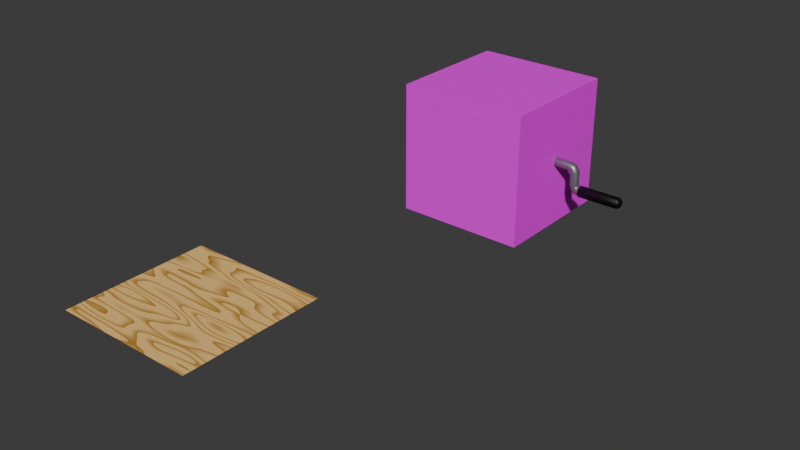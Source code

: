 # Source: Jack_In_The_Box.blend  (saved by Blender 4.0.36; exported with 4.5.12 LTS)
import bpy
from mathutils import Matrix  # noqa: F401  (used for matrix-valued properties, if any)

bpy.ops.wm.read_factory_settings(use_empty=True)
scene = bpy.context.scene
scene.name = 'Scene'

# ---- collections
col_collection = bpy.data.collections.new('Collection'); scene.collection.children.link(col_collection)

# ---- images (referenced by path relative to the original .blend; pixels are not part of the script)
import os
ASSET_DIR = os.environ.get("B2B_ASSET_DIR", "")  # directory of the original .blend (textures are referenced by path, not embedded)
HERE = os.path.dirname(os.path.abspath(__file__))  # packed textures are extracted next to this script under _unpacked/

def load_image(name, relpath, width, height, colorspace="sRGB"):
    """Load a texture the original file referenced (path relative to the .blend, or extracted next to this script)."""
    p = next((c for c in (os.path.join(HERE, relpath), os.path.join(ASSET_DIR, relpath)) if relpath and os.path.exists(c)), "")
    if p:
        img = bpy.data.images.load(p, check_existing=True)
        img.name = name
    else:  # same state as the original file: an image datablock whose file is absent (Cycles renders it pink)
        img = bpy.data.images.new(name, width, height)
        img.source = "FILE"
        img.filepath = "//" + (relpath or name)
    img.colorspace_settings.name = colorspace
    return img
img_jack_in_the_box_sides_png = load_image('Jack In THe Box Sides.png', 'Jack In THe Box Sides.png', 1024, 1024, 'sRGB')
img_jack_in_the_box_top_png = load_image('Jack In THe Box Top.png', 'Jack In THe Box Top.png', 1024, 1024, 'sRGB')
img_wood = load_image('Wood', '', 1000, 1000, 'sRGB')

# ---- materials (node trees are filled in below, after node groups)
mat_flesh = bpy.data.materials.new('FLesh')
mat_handle = bpy.data.materials.new('Handle')
mat_handle_steel = bpy.data.materials.new('Handle Steel')
mat_box = bpy.data.materials.new('Box')
mat_box.alpha_threshold = 0.0
mat_box.roughness = 0.5
mat_box.line_color = (0.0, 0.0, 0.0, 1.0)
mat_box_other = bpy.data.materials.new('Box Other')
mat_box_other.alpha_threshold = 0.0
mat_box_other.roughness = 0.5
mat_box_other.line_color = (0.0, 0.0, 0.0, 1.0)
mat_wood = bpy.data.materials.new('Wood')

# ---- material node trees
mat_flesh.use_nodes = True; mat_flesh.node_tree.nodes.clear()
_N = mat_flesh.node_tree.nodes; _L = mat_flesh.node_tree.links
n0 = _N.new('ShaderNodeOutputMaterial'); n0.name = 'Material Output'; n0.location = (355, 151)
n1 = _N.new('ShaderNodeBsdfPrincipled'); n1.name = 'Principled BSDF'; n1.location = (65, 151)
n1.inputs[3].default_value = 1.45
n2 = _N.new('ShaderNodeValToRGB'); n2.name = 'Color Ramp'; n2.location = (-340, 336)
while len(n2.color_ramp.elements) > 1: n2.color_ramp.elements.remove(n2.color_ramp.elements[-1])
n2.color_ramp.elements[0].position = 0.3656; n2.color_ramp.elements[0].color = (0.02905, 0.0, 0.001639, 1.0)
_e = n2.color_ramp.elements.new(0.565); _e.color = (0.09426, 0.006056, 0.008033, 1.0)
n3 = _N.new('ShaderNodeTexNoise'); n3.name = 'Noise Texture'; n3.location = (-541, 303)
n3.inputs[2].default_value = 1.93
n4 = _N.new('ShaderNodeTexNoise'); n4.name = 'Noise Texture.001'; n4.location = (-519, 39)
n4.inputs[2].default_value = 1.93
n5 = _N.new('ShaderNodeValToRGB'); n5.name = 'Color Ramp.001'; n5.location = (-297, 37)
while len(n5.color_ramp.elements) > 1: n5.color_ramp.elements.remove(n5.color_ramp.elements[-1])
n5.color_ramp.elements[0].position = 0.3686; n5.color_ramp.elements[0].color = (0.2989, 0.2989, 0.2989, 1.0)
_e = n5.color_ramp.elements.new(0.6616); _e.color = (1.0, 1.0, 1.0, 1.0)
_L.new(n1.outputs[0], n0.inputs[0])
_L.new(n3.outputs[0], n2.inputs[0])
_L.new(n2.outputs[0], n1.inputs[0])
_L.new(n4.outputs[0], n5.inputs[0])
_L.new(n5.outputs[0], n1.inputs[2])
n0.is_active_output = True
mat_handle.use_nodes = True; mat_handle.node_tree.nodes.clear()
_N = mat_handle.node_tree.nodes; _L = mat_handle.node_tree.links
n0 = _N.new('ShaderNodeBsdfPrincipled'); n0.name = 'Principled BSDF'; n0.location = (10, 300)
n0.inputs[0].default_value = (0.0, 0.0, 0.0, 1.0)
n0.inputs[3].default_value = 1.45
n1 = _N.new('ShaderNodeOutputMaterial'); n1.name = 'Material Output'; n1.location = (300, 300)
_L.new(n0.outputs[0], n1.inputs[0])
n1.is_active_output = True
mat_handle_steel.use_nodes = True; mat_handle_steel.node_tree.nodes.clear()
_N = mat_handle_steel.node_tree.nodes; _L = mat_handle_steel.node_tree.links
n0 = _N.new('ShaderNodeBsdfPrincipled'); n0.name = 'Principled BSDF'; n0.location = (10, 300)
n0.inputs[0].default_value = (0.2798, 0.2798, 0.2798, 1.0)
n0.inputs[1].default_value = 0.6582
n0.inputs[2].default_value = 0.4304
n0.inputs[3].default_value = 1.45
n1 = _N.new('ShaderNodeOutputMaterial'); n1.name = 'Material Output'; n1.location = (300, 300)
_L.new(n0.outputs[0], n1.inputs[0])
n1.is_active_output = True
mat_box.use_nodes = True; mat_box.node_tree.nodes.clear()
_N = mat_box.node_tree.nodes; _L = mat_box.node_tree.links
n0 = _N.new('ShaderNodeOutputMaterial'); n0.name = 'Material Output'; n0.location = (300, 300)
n1 = _N.new('ShaderNodeBsdfPrincipled'); n1.name = 'Principled BSDF'; n1.location = (10, 300)
n1.inputs[3].default_value = 1.45
n2 = _N.new('ShaderNodeTexImage'); n2.name = 'Image Texture'; n2.location = (-359, 287)
n2.image = img_jack_in_the_box_sides_png
_L.new(n1.outputs[0], n0.inputs[0])
_L.new(n2.outputs[0], n1.inputs[0])
n0.is_active_output = True
mat_box_other.use_nodes = True; mat_box_other.node_tree.nodes.clear()
_N = mat_box_other.node_tree.nodes; _L = mat_box_other.node_tree.links
n0 = _N.new('ShaderNodeOutputMaterial'); n0.name = 'Material Output'; n0.location = (300, 300)
n1 = _N.new('ShaderNodeBsdfPrincipled'); n1.name = 'Principled BSDF'; n1.location = (10, 300)
n1.inputs[3].default_value = 1.45
n2 = _N.new('ShaderNodeTexImage'); n2.name = 'Image Texture'; n2.location = (-401, 162)
n2.image = img_jack_in_the_box_top_png
_L.new(n1.outputs[0], n0.inputs[0])
_L.new(n2.outputs[0], n1.inputs[0])
n0.is_active_output = True
mat_wood.use_nodes = True; mat_wood.node_tree.nodes.clear()
_N = mat_wood.node_tree.nodes; _L = mat_wood.node_tree.links
n0 = _N.new('ShaderNodeTexWave'); n0.name = 'Wave Texture'; n0.location = (-360, 232)
n0.wave_profile = 'SAW'
n1 = _N.new('ShaderNodeMapping'); n1.name = 'Mapping'; n1.location = (-813, 151)
n1.inputs[1].default_value = (0.22, 0.0, 0.0)
n1.inputs[3].default_value = (0.18, 0.93, 1.0)
n2 = _N.new('ShaderNodeTexCoord'); n2.name = 'Texture Coordinate'; n2.location = (-993, 151)
n3 = _N.new('ShaderNodeBsdfPrincipled'); n3.name = 'Principled BSDF'; n3.location = (196, 314)
n3.inputs[3].default_value = 1.45
n4 = _N.new('ShaderNodeOutputMaterial'); n4.name = 'Material Output'; n4.location = (486, 314)
n5 = _N.new('ShaderNodeTexNoise'); n5.name = 'Noise Texture'; n5.location = (-633, 191)
n5.inputs[2].default_value = 3.8
n6 = _N.new('ShaderNodeValToRGB'); n6.name = 'Color Ramp'; n6.location = (-124, 289)
while len(n6.color_ramp.elements) > 1: n6.color_ramp.elements.remove(n6.color_ramp.elements[-1])
n6.color_ramp.elements[0].position = 0.0; n6.color_ramp.elements[0].color = (0.467, 0.2275, 0.02446, 1.0)
_e = n6.color_ramp.elements.new(0.4773); _e.color = (1.0, 0.6202, 0.2116, 1.0)
n7 = _N.new('ShaderNodeTexImage'); n7.name = 'Image Texture'; n7.location = (652, 143)
n7.image = img_wood
_L.new(n3.outputs[0], n4.inputs[0])
_L.new(n6.outputs[0], n3.inputs[0])
_L.new(n5.outputs[0], n0.inputs[0])
_L.new(n1.outputs[0], n5.inputs[0])
_L.new(n2.outputs[0], n1.inputs[0])
_L.new(n0.outputs[0], n6.inputs[0])
n4.is_active_output = True

# ---- world
world_world = bpy.data.worlds.new('World'); scene.world = world_world
world_world.use_nodes = True; world_world.node_tree.nodes.clear()
_N = world_world.node_tree.nodes; _L = world_world.node_tree.links
n0 = _N.new('ShaderNodeOutputWorld'); n0.name = 'World Output'; n0.location = (300, 300)
n1 = _N.new('ShaderNodeBackground'); n1.name = 'Background'; n1.location = (10, 300)
n1.inputs[0].default_value = (0.05088, 0.05088, 0.05088, 1.0)
_L.new(n1.outputs[0], n0.inputs[0])
n0.is_active_output = True
world_world.color = (0.05088, 0.05088, 0.05088)
world_world.use_sun_shadow = False
world_world.sun_shadow_jitter_overblur = 0.0

# ---- meshes
me_cube_002 = bpy.data.meshes.new('Cube.002')
me_cube_002.from_pydata([(-0.9364, 0.9364, 0.7786), (0.9364, 0.9364, 0.7786), (0.9364, -0.9364, 0.7786), (-0.9364, -0.9364, 0.7786), (-0.6453, 0.7222, -0.7091), (0.8242, 0.8481, -0.5804), (0.494, -0.7549, -0.7011), (-0.7082, -0.5712, -0.6222), (-0.7023, 0.9364, 0.7786), (-0.4682, 0.9364, 0.7786), (-0.2341, 0.9364, 0.7786), (0.0, 0.9364, 0.7786), (0.2341, 0.9364, 0.7786), (0.4682, 0.9364, 0.7786), (0.7023, 0.9364, 0.7786), (0.9364, 0.7023, 0.7786), (0.9364, 0.4682, 0.7786), (0.9364, 0.2341, 0.7786), (0.9364, 0.0, 0.7786), (0.9364, -0.2341, 0.7786), (0.9364, -0.4682, 0.7786), (0.9364, -0.7023, 0.7786), (-0.9364, -0.7023, 0.7786), (-0.9364, -0.4682, 0.7786), (-0.9364, -0.2341, 0.7786), (-0.9364, 0.0, 0.7786), (-0.9364, 0.2341, 0.7786), (-0.9364, 0.4682, 0.7786), (-0.9364, 0.7023, 0.7786), (0.7023, -0.9364, 0.7786), (0.4682, -0.9364, 0.7786), (0.2341, -0.9364, 0.7786), (0.0, -0.9364, 0.7786), (-0.2341, -0.9364, 0.7786), (-0.4682, -0.9364, 0.7786), (-0.7023, -0.9364, 0.7786), (-0.5947, 0.7963, -0.787), (-0.4673, 0.931, -0.9291), (-0.2439, 0.9292, -0.9234), (-0.03236, 0.8883, -0.8444), (0.1753, 0.7992, -0.7271), (0.2959, 0.6098, -0.5844), (0.5735, 0.6553, -0.3492), (0.735, 0.6434, -0.3276), (0.634, 0.3487, -0.5453), (0.8683, 0.1768, -0.8504), (0.9198, 0.009111, -0.9168), (0.8708, -0.2147, -0.8677), (0.7682, -0.4347, -0.8162), (0.5408, -0.5494, -0.7472), (-0.7932, -0.5432, -0.7373), (-0.893, -0.4314, -0.8827), (-0.8744, -0.2294, -0.874), (-0.7617, 0.003099, -0.7813), (-0.6962, 0.2102, -0.7169), (-0.6299, 0.4561, -0.7036), (-0.6604, 0.6403, -0.7185), (0.4354, -0.7921, -0.8126), (0.3811, -0.8678, -0.8897), (0.2343, -0.9267, -0.9265), (1.641e-05, -0.9305, -0.9297), (-0.2257, -0.9142, -0.9277), (-0.4175, -0.8468, -0.9153), (-0.5446, -0.586, -0.6288), (0.9364, -0.9364, 0.5644), (0.9364, -0.9364, 0.3501), (0.879, -0.9278, 0.1826), (0.6391, -0.727, 0.04701), (0.5766, -0.6618, -0.2872), (0.5337, -0.7419, -0.4461), (0.4913, -0.7649, -0.5716), (-0.7214, -0.6107, -0.5795), (-0.688, -0.6207, -0.4692), (-0.7376, -0.7389, -0.2659), (-0.8287, -0.8306, -0.06095), (-0.9032, -0.9037, 0.1402), (-0.9314, -0.9313, 0.3502), (-0.9364, -0.9364, 0.5644), (0.9364, 0.9364, 0.5644), (0.9364, 0.9364, 0.3501), (0.9035, 0.9191, 0.1589), (0.824, 0.8742, -0.06037), (0.8827, 0.8836, -0.3039), (0.9081, 0.9286, -0.4457), (0.895, 0.9092, -0.5131), (-0.6448, 0.706, -0.6065), (-0.6517, 0.6868, -0.4486), (-0.6703, 0.6677, -0.2606), (-0.6912, 0.6563, -0.06327), (-0.7499, 0.7277, 0.1708), (-0.8265, 0.8251, 0.3522), (-0.9364, 0.9364, 0.5644), (-0.7023, -0.9364, 0.5644), (-0.4684, -0.934, 0.5648), (-0.2362, -0.9136, 0.5754), (0.002082, -0.9176, 0.5738), (0.2348, -0.9303, 0.5661), (0.4682, -0.9357, 0.5644), (0.7023, -0.9364, 0.5644), (-0.7025, -0.9196, 0.3515), (-0.4732, -0.9004, 0.3542), (-0.247, -0.8353, 0.3645), (0.01045, -0.8198, 0.369), (0.2435, -0.8563, 0.3619), (0.4735, -0.8965, 0.3564), (0.7027, -0.9335, 0.3508), (-0.7002, -0.8897, 0.1427), (-0.47, -0.8707, 0.1433), (-0.2437, -0.8529, 0.1311), (0.0004688, -0.8386, 0.1303), (0.2447, -0.8557, 0.1382), (0.4641, -0.8662, 0.1533), (0.6746, -0.8852, 0.1847), (-0.6923, -0.875, -0.06771), (-0.4681, -0.8744, -0.07251), (-0.2402, -0.8258, -0.06952), (0.001331, -0.8029, -0.07307), (0.2357, -0.8546, -0.07944), (0.4192, -0.7798, -0.04918), (0.5577, -0.7083, 0.0007388), (-0.6653, -0.7986, -0.2734), (-0.4696, -0.8923, -0.2909), (-0.239, -0.8576, -0.2937), (0.005168, -0.8151, -0.3005), (0.232, -0.8672, -0.3002), (0.4244, -0.7868, -0.316), (0.5254, -0.7069, -0.3075), (-0.6198, -0.6491, -0.4479), (-0.4175, -0.7676, -0.4724), (-0.2304, -0.8385, -0.5097), (0.003153, -0.8705, -0.5157), (0.2351, -0.9109, -0.5098), (0.417, -0.8589, -0.5126), (0.4828, -0.7888, -0.4792), (-0.5786, -0.5739, -0.5689), (-0.3625, -0.6888, -0.6996), (-0.2084, -0.8478, -0.731), (0.001013, -0.9033, -0.7237), (0.2345, -0.9154, -0.7222), (0.3954, -0.8507, -0.6953), (0.4441, -0.8044, -0.6334), (-0.6209, 0.6816, -0.8462), (-0.5633, 0.47, -0.8221), (-0.5682, 0.2191, -0.7875), (-0.6245, 0.005271, -0.8136), (-0.6755, -0.2264, -0.8337), (-0.7025, -0.4021, -0.7789), (-0.6259, -0.5398, -0.5763), (-0.4548, 0.6972, -0.9011), (-0.4286, 0.4695, -0.8794), (-0.4111, 0.238, -0.8479), (-0.4535, 0.02318, -0.8031), (-0.4861, -0.2365, -0.7953), (-0.4572, -0.4577, -0.7887), (-0.3862, -0.634, -0.7903), (-0.2423, 0.6926, -0.9279), (-0.2322, 0.4679, -0.9289), (-0.2395, 0.257, -0.8966), (-0.2515, 0.03848, -0.7812), (-0.234, -0.2607, -0.751), (-0.2232, -0.4948, -0.8236), (-0.2269, -0.7006, -0.8905), (-0.02549, 0.6526, -0.8619), (-0.00354, 0.4632, -0.9241), (-0.003162, 0.2656, -0.8784), (0.0003864, 0.02746, -0.7632), (0.01903, -0.2753, -0.7828), (0.01296, -0.487, -0.8921), (0.0002783, -0.7025, -0.93), (0.1736, 0.5744, -0.7538), (0.2009, 0.4155, -0.8808), (0.2425, 0.2566, -0.893), (0.259, 0.0115, -0.8258), (0.2538, -0.2615, -0.856), (0.2363, -0.4749, -0.9259), (0.2341, -0.7023, -0.9338), (0.3616, 0.4799, -0.6963), (0.4002, 0.3786, -0.8319), (0.4579, 0.22, -0.9114), (0.4859, 0.004004, -0.9032), (0.4795, -0.2413, -0.9136), (0.4635, -0.4666, -0.9335), (0.4173, -0.6744, -0.9147), (0.4662, 0.4788, -0.532), (0.5012, 0.3658, -0.6744), (0.6404, 0.1753, -0.8675), (0.6954, 0.003749, -0.9283), (0.6706, -0.2276, -0.8979), (0.6195, -0.4458, -0.865), (0.4815, -0.6114, -0.8281), (0.9364, -0.7023, 0.5644), (0.9364, -0.4682, 0.5644), (0.9364, -0.2341, 0.5644), (0.9364, 0.0, 0.5644), (0.9331, 0.233, 0.5668), (0.9306, 0.4688, 0.5696), (0.936, 0.7024, 0.5647), (0.9219, -0.71, 0.3642), (0.9019, -0.4711, 0.3823), (0.9234, -0.2291, 0.3631), (0.9364, -6.636e-06, 0.3501), (0.91, 0.2222, 0.3548), (0.86, 0.466, 0.3782), (0.9122, 0.7129, 0.3603), (0.7886, -0.7296, 0.2181), (0.7278, -0.4719, 0.2239), (0.8321, -0.2104, 0.1827), (0.9134, 0.0003392, 0.1502), (0.8758, 0.2094, 0.1557), (0.7949, 0.4534, 0.1585), (0.841, 0.7133, 0.1694), (0.6329, -0.5971, -0.05445), (0.6741, -0.4607, -0.07601), (0.7502, -0.2286, -0.06564), (0.8115, 0.01085, -0.06263), (0.8364, 0.2137, -0.08103), (0.7961, 0.4617, -0.0808), (0.7856, 0.6857, -0.08011), (0.7295, -0.5528, -0.3001), (0.8008, -0.457, -0.3159), (0.7961, -0.2387, -0.313), (0.8343, 0.02204, -0.3128), (0.8977, 0.2234, -0.2972), (0.8441, 0.4666, -0.2688), (0.8415, 0.6893, -0.2776), (0.6986, -0.553, -0.4462), (0.8446, -0.4625, -0.4879), (0.8474, -0.2415, -0.5111), (0.8827, 0.01038, -0.513), (0.8844, 0.2102, -0.4811), (0.7853, 0.4472, -0.3671), (0.8323, 0.7189, -0.3557), (0.555, -0.5796, -0.5818), (0.7284, -0.4334, -0.6748), (0.8367, -0.214, -0.7029), (0.9083, 0.00563, -0.7212), (0.8537, 0.1818, -0.6669), (0.6925, 0.4052, -0.4337), (0.7959, 0.7121, -0.3561), (-0.9364, 0.7023, 0.5644), (-0.9364, 0.4682, 0.5644), (-0.9364, 0.2341, 0.5644), (-0.9362, 2.471e-06, 0.5644), (-0.9359, -0.2341, 0.5644), (-0.9364, -0.4682, 0.5644), (-0.9364, -0.7023, 0.5644), (-0.9364, 0.7023, 0.3501), (-0.9364, 0.4682, 0.3501), (-0.9344, 0.2341, 0.3504), (-0.9208, 0.0006447, 0.3511), (-0.9048, -0.2347, 0.3524), (-0.9355, -0.4682, 0.3502), (-0.935, -0.7022, 0.3502), (-0.8547, 0.6353, 0.1609), (-0.8867, 0.4614, 0.1543), (-0.8742, 0.2343, 0.1505), (-0.8825, -0.002439, 0.1497), (-0.8889, -0.2339, 0.1435), (-0.9279, -0.4681, 0.1369), (-0.9169, -0.7013, 0.1373), (-0.8101, 0.5811, -0.07161), (-0.8736, 0.4437, -0.08369), (-0.8994, 0.2408, -0.08787), (-0.832, 0.01437, -0.07084), (-0.8309, -0.2358, -0.05599), (-0.8486, -0.4659, -0.06413), (-0.856, -0.6916, -0.06532), (-0.8006, 0.5735, -0.2633), (-0.8932, 0.4656, -0.2897), (-0.9135, 0.2358, -0.2916), (-0.8421, 0.02191, -0.2846), (-0.769, -0.2264, -0.2864), (-0.7751, -0.4536, -0.2829), (-0.7612, -0.6538, -0.2792), (-0.7834, 0.5928, -0.4502), (-0.8329, 0.4604, -0.4436), (-0.8202, 0.2408, -0.4544), (-0.818, 0.005612, -0.4951), (-0.8159, -0.22, -0.5147), (-0.7663, -0.4393, -0.5118), (-0.7382, -0.5944, -0.4888), (-0.706, 0.6149, -0.5839), (-0.7176, 0.4528, -0.5637), (-0.7546, 0.2161, -0.6111), (-0.8107, 0.004604, -0.6629), (-0.8388, -0.2261, -0.725), (-0.8372, -0.4192, -0.6974), (-0.7665, -0.5424, -0.6109), (0.7023, 0.9364, 0.5644), (0.4682, 0.9364, 0.5644), (0.2342, 0.9361, 0.5646), (-3.702e-05, 0.9359, 0.5649), (-0.2341, 0.9345, 0.5663), (-0.4682, 0.9364, 0.5644), (-0.7023, 0.9364, 0.5644), (0.7023, 0.9364, 0.3501), (0.4764, 0.918, 0.3615), (0.2418, 0.8749, 0.3817), (0.009106, 0.872, 0.3793), (-0.2297, 0.857, 0.381), (-0.4465, 0.8676, 0.3693), (-0.6435, 0.8719, 0.3531), (0.7039, 0.9132, 0.1479), (0.4965, 0.8403, 0.1564), (0.2325, 0.7932, 0.1448), (0.02737, 0.8117, 0.1379), (-0.1743, 0.7658, 0.1509), (-0.3795, 0.696, 0.1871), (-0.6021, 0.729, 0.1917), (0.6829, 0.8507, -0.06014), (0.4753, 0.8278, -0.08392), (0.253, 0.8155, -0.07464), (0.05159, 0.7726, -0.04615), (-0.1796, 0.7732, -0.07432), (-0.355, 0.7375, -0.09123), (-0.5534, 0.6955, -0.07755), (0.6903, 0.8408, -0.2796), (0.4727, 0.8531, -0.2879), (0.2772, 0.8093, -0.297), (0.04254, 0.7139, -0.3055), (-0.2007, 0.8003, -0.2972), (-0.384, 0.8017, -0.2936), (-0.5589, 0.7523, -0.2767), (0.6913, 0.8451, -0.3331), (0.427, 0.827, -0.3898), (0.2299, 0.882, -0.509), (0.00656, 0.8829, -0.5308), (-0.2144, 0.9008, -0.5091), (-0.4086, 0.8721, -0.4976), (-0.5446, 0.7782, -0.4657), (0.6763, 0.797, -0.325), (0.3531, 0.7546, -0.4515), (0.1997, 0.8682, -0.6187), (-0.01361, 0.917, -0.6805), (-0.2371, 0.9352, -0.7154), (-0.4661, 0.9339, -0.7208), (-0.5683, 0.8091, -0.6525)], [], [(92, 93, 100, 99), (93, 94, 101, 100), (94, 95, 102, 101), (95, 96, 103, 102), (96, 97, 104, 103), (97, 98, 105, 104), (99, 100, 107, 106), (100, 101, 108, 107), (101, 102, 109, 108), (102, 103, 110, 109), (103, 104, 111, 110), (104, 105, 112, 111), (106, 107, 114, 113), (107, 108, 115, 114), (108, 109, 116, 115), (109, 110, 117, 116), (110, 111, 118, 117), (111, 112, 119, 118), (113, 114, 121, 120), (114, 115, 122, 121), (115, 116, 123, 122), (116, 117, 124, 123), (117, 118, 125, 124), (118, 119, 126, 125), (120, 121, 128, 127), (121, 122, 129, 128), (122, 123, 130, 129), (123, 124, 131, 130), (124, 125, 132, 131), (125, 126, 133, 132), (127, 128, 135, 134), (128, 129, 136, 135), (129, 130, 137, 136), (130, 131, 138, 137), (131, 132, 139, 138), (132, 133, 140, 139), (3, 35, 92, 77), (35, 34, 93, 92), (34, 33, 94, 93), (33, 32, 95, 94), (32, 31, 96, 95), (31, 30, 97, 96), (30, 29, 98, 97), (29, 2, 64, 98), (98, 64, 65, 105), (105, 65, 66, 112), (112, 66, 67, 119), (119, 67, 68, 126), (126, 68, 69, 133), (133, 69, 70, 140), (140, 70, 6, 57), (139, 140, 57, 58), (138, 139, 58, 59), (137, 138, 59, 60), (136, 137, 60, 61), (135, 136, 61, 62), (134, 135, 62, 63), (71, 134, 63, 7), (72, 127, 134, 71), (73, 120, 127, 72), (74, 113, 120, 73), (75, 106, 113, 74), (76, 99, 106, 75), (77, 92, 99, 76), (141, 142, 149, 148), (142, 143, 150, 149), (143, 144, 151, 150), (144, 145, 152, 151), (145, 146, 153, 152), (146, 147, 154, 153), (148, 149, 156, 155), (149, 150, 157, 156), (150, 151, 158, 157), (151, 152, 159, 158), (152, 153, 160, 159), (153, 154, 161, 160), (155, 156, 163, 162), (156, 157, 164, 163), (157, 158, 165, 164), (158, 159, 166, 165), (159, 160, 167, 166), (160, 161, 168, 167), (162, 163, 170, 169), (163, 164, 171, 170), (164, 165, 172, 171), (165, 166, 173, 172), (166, 167, 174, 173), (167, 168, 175, 174), (169, 170, 177, 176), (170, 171, 178, 177), (171, 172, 179, 178), (172, 173, 180, 179), (173, 174, 181, 180), (174, 175, 182, 181), (176, 177, 184, 183), (177, 178, 185, 184), (178, 179, 186, 185), (179, 180, 187, 186), (180, 181, 188, 187), (181, 182, 189, 188), (4, 56, 141, 36), (56, 55, 142, 141), (55, 54, 143, 142), (54, 53, 144, 143), (53, 52, 145, 144), (52, 51, 146, 145), (51, 50, 147, 146), (50, 7, 63, 147), (147, 63, 62, 154), (154, 62, 61, 161), (161, 61, 60, 168), (168, 60, 59, 175), (175, 59, 58, 182), (182, 58, 57, 189), (189, 57, 6, 49), (188, 189, 49, 48), (187, 188, 48, 47), (186, 187, 47, 46), (185, 186, 46, 45), (184, 185, 45, 44), (183, 184, 44, 43), (42, 183, 43, 5), (41, 176, 183, 42), (40, 169, 176, 41), (39, 162, 169, 40), (38, 155, 162, 39), (37, 148, 155, 38), (36, 141, 148, 37), (190, 191, 198, 197), (191, 192, 199, 198), (192, 193, 200, 199), (193, 194, 201, 200), (194, 195, 202, 201), (195, 196, 203, 202), (197, 198, 205, 204), (198, 199, 206, 205), (199, 200, 207, 206), (200, 201, 208, 207), (201, 202, 209, 208), (202, 203, 210, 209), (204, 205, 212, 211), (205, 206, 213, 212), (206, 207, 214, 213), (207, 208, 215, 214), (208, 209, 216, 215), (209, 210, 217, 216), (211, 212, 219, 218), (212, 213, 220, 219), (213, 214, 221, 220), (214, 215, 222, 221), (215, 216, 223, 222), (216, 217, 224, 223), (218, 219, 226, 225), (219, 220, 227, 226), (220, 221, 228, 227), (221, 222, 229, 228), (222, 223, 230, 229), (223, 224, 231, 230), (225, 226, 233, 232), (226, 227, 234, 233), (227, 228, 235, 234), (228, 229, 236, 235), (229, 230, 237, 236), (230, 231, 238, 237), (2, 21, 190, 64), (21, 20, 191, 190), (20, 19, 192, 191), (19, 18, 193, 192), (18, 17, 194, 193), (17, 16, 195, 194), (16, 15, 196, 195), (15, 1, 78, 196), (196, 78, 79, 203), (203, 79, 80, 210), (210, 80, 81, 217), (217, 81, 82, 224), (224, 82, 83, 231), (231, 83, 84, 238), (238, 84, 5, 43), (237, 238, 43, 44), (236, 237, 44, 45), (235, 236, 45, 46), (234, 235, 46, 47), (233, 234, 47, 48), (232, 233, 48, 49), (70, 232, 49, 6), (69, 225, 232, 70), (68, 218, 225, 69), (67, 211, 218, 68), (66, 204, 211, 67), (65, 197, 204, 66), (64, 190, 197, 65), (239, 240, 247, 246), (240, 241, 248, 247), (241, 242, 249, 248), (242, 243, 250, 249), (243, 244, 251, 250), (244, 245, 252, 251), (246, 247, 254, 253), (247, 248, 255, 254), (248, 249, 256, 255), (249, 250, 257, 256), (250, 251, 258, 257), (251, 252, 259, 258), (253, 254, 261, 260), (254, 255, 262, 261), (255, 256, 263, 262), (256, 257, 264, 263), (257, 258, 265, 264), (258, 259, 266, 265), (260, 261, 268, 267), (261, 262, 269, 268), (262, 263, 270, 269), (263, 264, 271, 270), (264, 265, 272, 271), (265, 266, 273, 272), (267, 268, 275, 274), (268, 269, 276, 275), (269, 270, 277, 276), (270, 271, 278, 277), (271, 272, 279, 278), (272, 273, 280, 279), (274, 275, 282, 281), (275, 276, 283, 282), (276, 277, 284, 283), (277, 278, 285, 284), (278, 279, 286, 285), (279, 280, 287, 286), (0, 28, 239, 91), (28, 27, 240, 239), (27, 26, 241, 240), (26, 25, 242, 241), (25, 24, 243, 242), (24, 23, 244, 243), (23, 22, 245, 244), (22, 3, 77, 245), (245, 77, 76, 252), (252, 76, 75, 259), (259, 75, 74, 266), (266, 74, 73, 273), (273, 73, 72, 280), (280, 72, 71, 287), (287, 71, 7, 50), (286, 287, 50, 51), (285, 286, 51, 52), (284, 285, 52, 53), (283, 284, 53, 54), (282, 283, 54, 55), (281, 282, 55, 56), (85, 281, 56, 4), (86, 274, 281, 85), (87, 267, 274, 86), (88, 260, 267, 87), (89, 253, 260, 88), (90, 246, 253, 89), (91, 239, 246, 90), (288, 289, 296, 295), (289, 290, 297, 296), (290, 291, 298, 297), (291, 292, 299, 298), (292, 293, 300, 299), (293, 294, 301, 300), (295, 296, 303, 302), (296, 297, 304, 303), (297, 298, 305, 304), (298, 299, 306, 305), (299, 300, 307, 306), (300, 301, 308, 307), (302, 303, 310, 309), (303, 304, 311, 310), (304, 305, 312, 311), (305, 306, 313, 312), (306, 307, 314, 313), (307, 308, 315, 314), (309, 310, 317, 316), (310, 311, 318, 317), (311, 312, 319, 318), (312, 313, 320, 319), (313, 314, 321, 320), (314, 315, 322, 321), (316, 317, 324, 323), (317, 318, 325, 324), (318, 319, 326, 325), (319, 320, 327, 326), (320, 321, 328, 327), (321, 322, 329, 328), (323, 324, 331, 330), (324, 325, 332, 331), (325, 326, 333, 332), (326, 327, 334, 333), (327, 328, 335, 334), (328, 329, 336, 335), (1, 14, 288, 78), (14, 13, 289, 288), (13, 12, 290, 289), (12, 11, 291, 290), (11, 10, 292, 291), (10, 9, 293, 292), (9, 8, 294, 293), (8, 0, 91, 294), (294, 91, 90, 301), (301, 90, 89, 308), (308, 89, 88, 315), (315, 88, 87, 322), (322, 87, 86, 329), (329, 86, 85, 336), (336, 85, 4, 36), (335, 336, 36, 37), (334, 335, 37, 38), (333, 334, 38, 39), (332, 333, 39, 40), (331, 332, 40, 41), (330, 331, 41, 42), (84, 330, 42, 5), (83, 323, 330, 84), (82, 316, 323, 83), (81, 309, 316, 82), (80, 302, 309, 81), (79, 295, 302, 80), (78, 288, 295, 79)])
me_cube_002.polygons.foreach_set('use_smooth', [True] * 320)
_uv = me_cube_002.uv_layers.new(name='UVMap')
_uv.uv.foreach_set('vector', [0.5973, 0.9687, 0.5973, 0.9375, 0.5973, 0.9375, 0.5973, 0.9688, 0.5973, 0.9375, 0.5973, 0.9063, 0.5973, 0.9063, 0.5973, 0.9375, 0.5973, 0.9063, 0.5973, 0.875, 0.5973, 0.875, 0.5973, 0.9063, 0.5973, 0.875, 0.5973, 0.8438, 0.5973, 0.8438, 0.5973, 0.875, 0.5973, 0.8438, 0.5973, 0.8125, 0.5973, 0.8125, 0.5973, 0.8438, 0.5973, 0.8125, 0.5973, 0.7813, 0.5973, 0.7813, 0.5973, 0.8125, 0.5973, 0.9688, 0.5973, 0.9375, 0.5973, 0.9375, 0.5973, 0.9688, 0.5973, 0.9375, 0.5973, 0.9063, 0.5973, 0.9063, 0.5973, 0.9375, 0.5973, 0.9063, 0.5973, 0.875, 0.5973, 0.875, 0.5973, 0.9063, 0.5973, 0.875, 0.5973, 0.8438, 0.5973, 0.8438, 0.5973, 0.875, 0.5973, 0.8438, 0.5973, 0.8125, 0.5973, 0.8125, 0.5973, 0.8438, 0.5973, 0.8125, 0.5973, 0.7813, 0.5973, 0.7813, 0.5973, 0.8125, 0.5973, 0.9688, 0.5973, 0.9375, 0.5973, 0.9375, 0.5973, 0.9688, 0.5973, 0.9375, 0.5973, 0.9063, 0.5973, 0.9063, 0.5973, 0.9375, 0.5973, 0.9063, 0.5973, 0.875, 0.5973, 0.875, 0.5973, 0.9063, 0.5973, 0.875, 0.5973, 0.8438, 0.5973, 0.8438, 0.5973, 0.875, 0.5973, 0.8438, 0.5973, 0.8125, 0.5973, 0.8125, 0.5973, 0.8438, 0.5973, 0.8125, 0.5973, 0.7813, 0.5973, 0.7813, 0.5973, 0.8125, 0.5973, 0.9688, 0.5973, 0.9375, 0.5973, 0.9375, 0.5973, 0.9688, 0.5973, 0.9375, 0.5973, 0.9063, 0.5973, 0.9062, 0.5973, 0.9375, 0.5973, 0.9063, 0.5973, 0.875, 0.5973, 0.875, 0.5973, 0.9062, 0.5973, 0.875, 0.5973, 0.8438, 0.5973, 0.8438, 0.5973, 0.875, 0.5973, 0.8438, 0.5973, 0.8125, 0.5973, 0.8125, 0.5973, 0.8438, 0.5973, 0.8125, 0.5973, 0.7813, 0.5973, 0.7812, 0.5973, 0.8125, 0.5973, 0.9688, 0.5973, 0.9375, 0.5973, 0.9375, 0.5973, 0.9688, 0.5973, 0.9375, 0.5973, 0.9062, 0.5973, 0.9063, 0.5973, 0.9375, 0.5973, 0.9062, 0.5973, 0.875, 0.5973, 0.875, 0.5973, 0.9063, 0.5973, 0.875, 0.5973, 0.8438, 0.5973, 0.8438, 0.5973, 0.875, 0.5973, 0.8438, 0.5973, 0.8125, 0.5973, 0.8125, 0.5973, 0.8438, 0.5973, 0.8125, 0.5973, 0.7812, 0.5973, 0.7813, 0.5973, 0.8125, 0.5973, 0.9688, 0.5973, 0.9375, 0.5973, 0.9375, 0.5973, 0.9688, 0.5973, 0.9375, 0.5973, 0.9063, 0.5973, 0.9063, 0.5973, 0.9375, 0.5973, 0.9063, 0.5973, 0.875, 0.5973, 0.875, 0.5973, 0.9063, 0.5973, 0.875, 0.5973, 0.8438, 0.5973, 0.8438, 0.5973, 0.875, 0.5973, 0.8438, 0.5973, 0.8125, 0.5973, 0.8125, 0.5973, 0.8438, 0.5973, 0.8125, 0.5973, 0.7813, 0.5973, 0.7812, 0.5973, 0.8125, 0.5973, 1.0, 0.5973, 0.9688, 0.5973, 0.9687, 0.5973, 1.0, 0.5973, 0.9688, 0.5973, 0.9375, 0.5973, 0.9375, 0.5973, 0.9687, 0.5973, 0.9375, 0.5973, 0.9062, 0.5973, 0.9063, 0.5973, 0.9375, 0.5973, 0.9062, 0.5973, 0.875, 0.5973, 0.875, 0.5973, 0.9063, 0.5973, 0.875, 0.5973, 0.8438, 0.5973, 0.8438, 0.5973, 0.875, 0.5973, 0.8438, 0.5973, 0.8125, 0.5973, 0.8125, 0.5973, 0.8438, 0.5973, 0.8125, 0.5973, 0.7812, 0.5973, 0.7813, 0.5973, 0.8125, 0.5973, 0.7812, 0.5973, 0.75, 0.5973, 0.75, 0.5973, 0.7813, 0.5973, 0.7813, 0.5973, 0.75, 0.5973, 0.75, 0.5973, 0.7813, 0.5973, 0.7813, 0.5973, 0.75, 0.5973, 0.75, 0.5973, 0.7813, 0.5973, 0.7813, 0.5973, 0.75, 0.5973, 0.75, 0.5973, 0.7813, 0.5973, 0.7813, 0.5973, 0.75, 0.5973, 0.75, 0.5973, 0.7812, 0.5973, 0.7812, 0.5973, 0.75, 0.5973, 0.75, 0.5973, 0.7813, 0.5973, 0.7813, 0.5973, 0.75, 0.5973, 0.75, 0.5973, 0.7812, 0.5973, 0.7812, 0.5973, 0.75, 0.5973, 0.75, 0.5973, 0.7813, 0.5973, 0.8125, 0.5973, 0.7812, 0.5973, 0.7813, 0.5973, 0.8125, 0.5973, 0.8438, 0.5973, 0.8125, 0.5973, 0.8125, 0.5973, 0.8438, 0.5973, 0.875, 0.5973, 0.8438, 0.5973, 0.8438, 0.5973, 0.875, 0.5973, 0.9063, 0.5973, 0.875, 0.5973, 0.875, 0.5973, 0.9062, 0.5973, 0.9375, 0.5973, 0.9063, 0.5973, 0.9062, 0.5973, 0.9375, 0.5973, 0.9688, 0.5973, 0.9375, 0.5973, 0.9375, 0.5973, 0.9688, 0.5973, 1.0, 0.5973, 0.9688, 0.5973, 0.9688, 0.5973, 1.0, 0.5973, 1.0, 0.5973, 0.9688, 0.5973, 0.9688, 0.5973, 1.0, 0.5973, 1.0, 0.5973, 0.9688, 0.5973, 0.9688, 0.5973, 1.0, 0.5973, 1.0, 0.5973, 0.9688, 0.5973, 0.9688, 0.5973, 1.0, 0.5973, 1.0, 0.5973, 0.9688, 0.5973, 0.9688, 0.5973, 1.0, 0.5973, 1.0, 0.5973, 0.9688, 0.5973, 0.9688, 0.5973, 1.0, 0.5973, 1.0, 0.5973, 0.9687, 0.5973, 0.9688, 0.5973, 1.0, 0.5973, 0.2578, 0.5973, 0.2344, 0.5973, 0.2813, 0.5973, 0.2969, 0.5973, 0.2344, 0.5973, 0.2109, 0.5973, 0.2656, 0.5973, 0.2813, 0.5973, 0.2109, 0.5973, 0.1875, 0.5973, 0.25, 0.5973, 0.2656, 0.5973, 0.1875, 0.5973, 0.1641, 0.5973, 0.2344, 0.5973, 0.25, 0.5973, 0.1641, 0.5973, 0.1406, 0.5973, 0.2188, 0.5973, 0.2344, 0.5973, 0.1406, 0.5973, 0.1172, 0.5973, 0.2031, 0.5973, 0.2188, 0.5973, 0.2969, 0.5973, 0.2813, 0.5973, 0.3281, 0.5973, 0.3359, 0.5973, 0.2813, 0.5973, 0.2656, 0.5973, 0.3203, 0.5973, 0.3281, 0.5973, 0.2656, 0.5973, 0.25, 0.5973, 0.3125, 0.5973, 0.3203, 0.5973, 0.25, 0.5973, 0.2344, 0.5973, 0.3047, 0.5973, 0.3125, 0.5973, 0.2344, 0.5973, 0.2188, 0.5973, 0.2969, 0.5973, 0.3047, 0.5973, 0.2188, 0.5973, 0.2031, 0.5973, 0.2891, 0.5973, 0.2969, 0.5973, 0.3359, 0.5973, 0.3281, 0.5973, 0.375, 0.5973, 0.375, 0.5973, 0.3281, 0.5973, 0.3203, 0.5973, 0.375, 0.5973, 0.375, 0.5973, 0.3203, 0.5973, 0.3125, 0.5973, 0.375, 0.5973, 0.375, 0.5973, 0.3125, 0.5973, 0.3047, 0.5973, 0.375, 0.5973, 0.375, 0.5973, 0.3047, 0.5973, 0.2969, 0.5973, 0.375, 0.5973, 0.375, 0.5973, 0.2969, 0.5973, 0.2891, 0.5973, 0.375, 0.5973, 0.375, 0.5973, 0.375, 0.5973, 0.375, 0.5973, 0.4219, 0.5973, 0.4141, 0.5973, 0.375, 0.5973, 0.375, 0.5973, 0.4297, 0.5973, 0.4219, 0.5973, 0.375, 0.5973, 0.375, 0.5973, 0.4375, 0.5973, 0.4297, 0.5973, 0.375, 0.5973, 0.375, 0.5973, 0.4453, 0.5973, 0.4375, 0.5973, 0.375, 0.5973, 0.375, 0.5973, 0.4531, 0.5973, 0.4453, 0.5973, 0.375, 0.5973, 0.375, 0.5973, 0.4609, 0.5973, 0.4531, 0.5973, 0.4141, 0.5973, 0.4219, 0.5973, 0.4688, 0.5973, 0.4531, 0.5973, 0.4219, 0.5973, 0.4297, 0.5973, 0.4844, 0.5973, 0.4688, 0.5973, 0.4297, 0.5973, 0.4375, 0.5973, 0.5, 0.5973, 0.4844, 0.5973, 0.4375, 0.5973, 0.4453, 0.5973, 0.5156, 0.5973, 0.5, 0.5973, 0.4453, 0.5973, 0.4531, 0.5973, 0.5312, 0.5973, 0.5156, 0.5973, 0.4531, 0.5973, 0.4609, 0.5973, 0.5469, 0.5973, 0.5312, 0.5973, 0.4531, 0.5973, 0.4688, 0.5973, 0.5156, 0.5973, 0.4922, 0.5973, 0.4688, 0.5973, 0.4844, 0.5973, 0.5391, 0.5973, 0.5156, 0.5973, 0.4844, 0.5973, 0.5, 0.5973, 0.5625, 0.5973, 0.5391, 0.5973, 0.5, 0.5973, 0.5156, 0.5973, 0.5859, 0.5973, 0.5625, 0.5973, 0.5156, 0.5973, 0.5312, 0.5973, 0.6094, 0.5973, 0.5859, 0.5973, 0.5312, 0.5973, 0.5469, 0.5973, 0.6328, 0.5973, 0.6094, 0.5973, 0.25, 0.5973, 0.2188, 0.5973, 0.2578, 0.5973, 0.2813, 0.5973, 0.2188, 0.5973, 0.1875, 0.5973, 0.2344, 0.5973, 0.2578, 0.5973, 0.1875, 0.5973, 0.1562, 0.5973, 0.2109, 0.5973, 0.2344, 0.5973, 0.1562, 0.5973, 0.125, 0.5973, 0.1875, 0.5973, 0.2109, 0.5973, 0.125, 0.5973, 0.09375, 0.5973, 0.1641, 0.5973, 0.1875, 0.5973, 0.09375, 0.5973, 0.0625, 0.5973, 0.1406, 0.5973, 0.1641, 0.5973, 0.0625, 0.5973, 0.03125, 0.5973, 0.1172, 0.5973, 0.1406, 0.5973, 0.03125, 0.5973, 0.0, 0.5973, 0.09375, 0.5973, 0.1172, 0.5973, 0.1172, 0.5973, 0.09375, 0.5973, 0.1875, 0.5973, 0.2031, 0.5973, 0.2031, 0.5973, 0.1875, 0.5973, 0.2813, 0.5973, 0.2891, 0.5973, 0.2891, 0.5973, 0.2813, 0.5973, 0.375, 0.5973, 0.375, 0.5973, 0.375, 0.5973, 0.375, 0.5973, 0.4688, 0.5973, 0.4609, 0.5973, 0.4609, 0.5973, 0.4688, 0.5973, 0.5625, 0.5973, 0.5469, 0.5973, 0.5469, 0.5973, 0.5625, 0.5973, 0.6562, 0.5973, 0.6328, 0.5973, 0.6328, 0.5973, 0.6562, 0.5973, 0.75, 0.5973, 0.7188, 0.5973, 0.6094, 0.5973, 0.6328, 0.5973, 0.7188, 0.5973, 0.6875, 0.5973, 0.5859, 0.5973, 0.6094, 0.5973, 0.6875, 0.5973, 0.6563, 0.5973, 0.5625, 0.5973, 0.5859, 0.5973, 0.6563, 0.5973, 0.625, 0.5973, 0.5391, 0.5973, 0.5625, 0.5973, 0.625, 0.5973, 0.5938, 0.5973, 0.5156, 0.5973, 0.5391, 0.5973, 0.5938, 0.5973, 0.5625, 0.5973, 0.4922, 0.5973, 0.5156, 0.5973, 0.5625, 0.5973, 0.5312, 0.5973, 0.4688, 0.5973, 0.4922, 0.5973, 0.5312, 0.5973, 0.5, 0.5973, 0.4375, 0.5973, 0.4531, 0.5973, 0.4922, 0.5973, 0.4688, 0.5973, 0.4063, 0.5973, 0.4141, 0.5973, 0.4531, 0.5973, 0.4375, 0.5973, 0.375, 0.5973, 0.375, 0.5973, 0.4141, 0.5973, 0.4063, 0.5973, 0.3438, 0.5973, 0.3359, 0.5973, 0.375, 0.5973, 0.375, 0.5973, 0.3125, 0.5973, 0.2969, 0.5973, 0.3359, 0.5973, 0.3438, 0.5973, 0.2813, 0.5973, 0.2578, 0.5973, 0.2969, 0.5973, 0.3125, 0.5973, 0.7188, 0.5973, 0.6875, 0.5973, 0.6875, 0.5973, 0.7188, 0.5973, 0.6875, 0.5973, 0.6562, 0.5973, 0.6562, 0.5973, 0.6875, 0.5973, 0.6562, 0.5973, 0.625, 0.5973, 0.625, 0.5973, 0.6562, 0.5973, 0.625, 0.5973, 0.5938, 0.5973, 0.5938, 0.5973, 0.625, 0.5973, 0.5938, 0.5973, 0.5625, 0.5973, 0.5625, 0.5973, 0.5938, 0.5973, 0.5625, 0.5973, 0.5312, 0.5973, 0.5313, 0.5973, 0.5625, 0.5973, 0.7188, 0.5973, 0.6875, 0.5973, 0.6875, 0.5973, 0.7188, 0.5973, 0.6875, 0.5973, 0.6562, 0.5973, 0.6563, 0.5973, 0.6875, 0.5973, 0.6562, 0.5973, 0.625, 0.5973, 0.625, 0.5973, 0.6563, 0.5973, 0.625, 0.5973, 0.5938, 0.5973, 0.5938, 0.5973, 0.625, 0.5973, 0.5938, 0.5973, 0.5625, 0.5973, 0.5625, 0.5973, 0.5938, 0.5973, 0.5625, 0.5973, 0.5313, 0.5973, 0.5313, 0.5973, 0.5625, 0.5973, 0.7188, 0.5973, 0.6875, 0.5973, 0.6875, 0.5973, 0.7188, 0.5973, 0.6875, 0.5973, 0.6563, 0.5973, 0.6563, 0.5973, 0.6875, 0.5973, 0.6563, 0.5973, 0.625, 0.5973, 0.625, 0.5973, 0.6563, 0.5973, 0.625, 0.5973, 0.5938, 0.5973, 0.5938, 0.5973, 0.625, 0.5973, 0.5938, 0.5973, 0.5625, 0.5973, 0.5625, 0.5973, 0.5938, 0.5973, 0.5625, 0.5973, 0.5313, 0.5973, 0.5313, 0.5973, 0.5625, 0.5973, 0.7188, 0.5973, 0.6875, 0.5973, 0.6875, 0.5973, 0.7188, 0.5973, 0.6875, 0.5973, 0.6563, 0.5973, 0.6563, 0.5973, 0.6875, 0.5973, 0.6563, 0.5973, 0.625, 0.5973, 0.625, 0.5973, 0.6563, 0.5973, 0.625, 0.5973, 0.5938, 0.5973, 0.5938, 0.5973, 0.625, 0.5973, 0.5938, 0.5973, 0.5625, 0.5973, 0.5625, 0.5973, 0.5938, 0.5973, 0.5625, 0.5973, 0.5313, 0.5973, 0.5312, 0.5973, 0.5625, 0.5973, 0.7188, 0.5973, 0.6875, 0.5973, 0.6875, 0.5973, 0.7188, 0.5973, 0.6875, 0.5973, 0.6563, 0.5973, 0.6563, 0.5973, 0.6875, 0.5973, 0.6563, 0.5973, 0.625, 0.5973, 0.625, 0.5973, 0.6563, 0.5973, 0.625, 0.5973, 0.5938, 0.5973, 0.5938, 0.5973, 0.625, 0.5973, 0.5938, 0.5973, 0.5625, 0.5973, 0.5625, 0.5973, 0.5938, 0.5973, 0.5625, 0.5973, 0.5312, 0.5973, 0.5312, 0.5973, 0.5625, 0.5973, 0.7188, 0.5973, 0.6875, 0.5973, 0.6875, 0.5973, 0.7188, 0.5973, 0.6875, 0.5973, 0.6563, 0.5973, 0.6563, 0.5973, 0.6875, 0.5973, 0.6563, 0.5973, 0.625, 0.5973, 0.625, 0.5973, 0.6563, 0.5973, 0.625, 0.5973, 0.5938, 0.5973, 0.5938, 0.5973, 0.625, 0.5973, 0.5938, 0.5973, 0.5625, 0.5973, 0.5625, 0.5973, 0.5938, 0.5973, 0.5625, 0.5973, 0.5312, 0.5973, 0.5312, 0.5973, 0.5625, 0.5973, 0.75, 0.5973, 0.7188, 0.5973, 0.7188, 0.5973, 0.75, 0.5973, 0.7188, 0.5973, 0.6875, 0.5973, 0.6875, 0.5973, 0.7188, 0.5973, 0.6875, 0.5973, 0.6562, 0.5973, 0.6562, 0.5973, 0.6875, 0.5973, 0.6562, 0.5973, 0.625, 0.5973, 0.625, 0.5973, 0.6562, 0.5973, 0.625, 0.5973, 0.5938, 0.5973, 0.5938, 0.5973, 0.625, 0.5973, 0.5938, 0.5973, 0.5625, 0.5973, 0.5625, 0.5973, 0.5938, 0.5973, 0.5625, 0.5973, 0.5312, 0.5973, 0.5312, 0.5973, 0.5625, 0.5973, 0.5312, 0.5973, 0.5, 0.5973, 0.5, 0.5973, 0.5312, 0.5973, 0.5312, 0.5973, 0.5, 0.5973, 0.5, 0.5973, 0.5313, 0.5973, 0.5313, 0.5973, 0.5, 0.5973, 0.5, 0.5973, 0.5313, 0.5973, 0.5313, 0.5973, 0.5, 0.5973, 0.5, 0.5973, 0.5313, 0.5973, 0.5313, 0.5973, 0.5, 0.5973, 0.5, 0.5973, 0.5312, 0.5973, 0.5312, 0.5973, 0.5, 0.5973, 0.5, 0.5973, 0.5312, 0.5973, 0.5312, 0.5973, 0.5, 0.5973, 0.5, 0.5973, 0.5312, 0.5973, 0.5312, 0.5973, 0.5, 0.5973, 0.5, 0.5973, 0.5312, 0.5973, 0.5625, 0.5973, 0.5312, 0.5973, 0.5312, 0.5973, 0.5625, 0.5973, 0.5938, 0.5973, 0.5625, 0.5973, 0.5625, 0.5973, 0.5938, 0.5973, 0.625, 0.5973, 0.5938, 0.5973, 0.5938, 0.5973, 0.625, 0.5973, 0.6563, 0.5973, 0.625, 0.5973, 0.625, 0.5973, 0.6563, 0.5973, 0.6875, 0.5973, 0.6563, 0.5973, 0.6563, 0.5973, 0.6875, 0.5973, 0.7188, 0.5973, 0.6875, 0.5973, 0.6875, 0.5973, 0.7188, 0.5973, 0.75, 0.5973, 0.7188, 0.5973, 0.7188, 0.5973, 0.75, 0.5973, 0.75, 0.5973, 0.7188, 0.5973, 0.7188, 0.5973, 0.75, 0.5973, 0.75, 0.5973, 0.7188, 0.5973, 0.7188, 0.5973, 0.75, 0.5973, 0.75, 0.5973, 0.7188, 0.5973, 0.7188, 0.5973, 0.75, 0.5973, 0.75, 0.5973, 0.7188, 0.5973, 0.7188, 0.5973, 0.75, 0.5973, 0.75, 0.5973, 0.7188, 0.5973, 0.7188, 0.5973, 0.75, 0.5973, 0.75, 0.5973, 0.7188, 0.5973, 0.7188, 0.5973, 0.75, 0.5973, 0.2188, 0.5973, 0.1875, 0.5973, 0.1875, 0.5973, 0.2188, 0.5973, 0.1875, 0.5973, 0.1563, 0.5973, 0.1563, 0.5973, 0.1875, 0.5973, 0.1563, 0.5973, 0.125, 0.5973, 0.125, 0.5973, 0.1563, 0.5973, 0.125, 0.5973, 0.09375, 0.5973, 0.09375, 0.5973, 0.125, 0.5973, 0.09375, 0.5973, 0.0625, 0.5973, 0.0625, 0.5973, 0.09375, 0.5973, 0.0625, 0.5973, 0.03125, 0.5973, 0.03125, 0.5973, 0.0625, 0.5973, 0.2188, 0.5973, 0.1875, 0.5973, 0.1875, 0.5973, 0.2188, 0.5973, 0.1875, 0.5973, 0.1563, 0.5973, 0.1563, 0.5973, 0.1875, 0.5973, 0.1563, 0.5973, 0.125, 0.5973, 0.125, 0.5973, 0.1563, 0.5973, 0.125, 0.5973, 0.09375, 0.5973, 0.09375, 0.5973, 0.125, 0.5973, 0.09375, 0.5973, 0.0625, 0.5973, 0.0625, 0.5973, 0.09375, 0.5973, 0.0625, 0.5973, 0.03125, 0.5973, 0.03125, 0.5973, 0.0625, 0.5973, 0.2188, 0.5973, 0.1875, 0.5973, 0.1875, 0.5973, 0.2188, 0.5973, 0.1875, 0.5973, 0.1563, 0.5973, 0.1563, 0.5973, 0.1875, 0.5973, 0.1563, 0.5973, 0.125, 0.5973, 0.125, 0.5973, 0.1563, 0.5973, 0.125, 0.5973, 0.09375, 0.5973, 0.09375, 0.5973, 0.125, 0.5973, 0.09375, 0.5973, 0.0625, 0.5973, 0.0625, 0.5973, 0.09375, 0.5973, 0.0625, 0.5973, 0.03125, 0.5973, 0.03125, 0.5973, 0.0625, 0.5973, 0.2188, 0.5973, 0.1875, 0.5973, 0.1875, 0.5973, 0.2188, 0.5973, 0.1875, 0.5973, 0.1563, 0.5973, 0.1563, 0.5973, 0.1875, 0.5973, 0.1563, 0.5973, 0.125, 0.5973, 0.125, 0.5973, 0.1563, 0.5973, 0.125, 0.5973, 0.09375, 0.5973, 0.09375, 0.5973, 0.125, 0.5973, 0.09375, 0.5973, 0.0625, 0.5973, 0.0625, 0.5973, 0.09375, 0.5973, 0.0625, 0.5973, 0.03125, 0.5973, 0.03125, 0.5973, 0.0625, 0.5973, 0.2188, 0.5973, 0.1875, 0.5973, 0.1875, 0.5973, 0.2188, 0.5973, 0.1875, 0.5973, 0.1563, 0.5973, 0.1563, 0.5973, 0.1875, 0.5973, 0.1563, 0.5973, 0.125, 0.5973, 0.125, 0.5973, 0.1563, 0.5973, 0.125, 0.5973, 0.09375, 0.5973, 0.09375, 0.5973, 0.125, 0.5973, 0.09375, 0.5973, 0.0625, 0.5973, 0.0625, 0.5973, 0.09375, 0.5973, 0.0625, 0.5973, 0.03125, 0.5973, 0.03125, 0.5973, 0.0625, 0.5973, 0.2188, 0.5973, 0.1875, 0.5973, 0.1875, 0.5973, 0.2188, 0.5973, 0.1875, 0.5973, 0.1563, 0.5973, 0.1563, 0.5973, 0.1875, 0.5973, 0.1563, 0.5973, 0.125, 0.5973, 0.125, 0.5973, 0.1563, 0.5973, 0.125, 0.5973, 0.09375, 0.5973, 0.09375, 0.5973, 0.125, 0.5973, 0.09375, 0.5973, 0.0625, 0.5973, 0.0625, 0.5973, 0.09375, 0.5973, 0.0625, 0.5973, 0.03125, 0.5973, 0.03125, 0.5973, 0.0625, 0.5973, 0.25, 0.5973, 0.2188, 0.5973, 0.2188, 0.5973, 0.25, 0.5973, 0.2188, 0.5973, 0.1875, 0.5973, 0.1875, 0.5973, 0.2188, 0.5973, 0.1875, 0.5973, 0.1562, 0.5973, 0.1563, 0.5973, 0.1875, 0.5973, 0.1562, 0.5973, 0.125, 0.5973, 0.125, 0.5973, 0.1563, 0.5973, 0.125, 0.5973, 0.09375, 0.5973, 0.09375, 0.5973, 0.125, 0.5973, 0.09375, 0.5973, 0.0625, 0.5973, 0.0625, 0.5973, 0.09375, 0.5973, 0.0625, 0.5973, 0.03125, 0.5973, 0.03125, 0.5973, 0.0625, 0.5973, 0.03125, 0.5973, 0.0, 0.5973, 0.0, 0.5973, 0.03125, 0.5973, 0.03125, 0.5973, 0.0, 0.5973, 0.0, 0.5973, 0.03125, 0.5973, 0.03125, 0.5973, 0.0, 0.5973, 0.0, 0.5973, 0.03125, 0.5973, 0.03125, 0.5973, 0.0, 0.5973, 0.0, 0.5973, 0.03125, 0.5973, 0.03125, 0.5973, 0.0, 0.5973, 0.0, 0.5973, 0.03125, 0.5973, 0.03125, 0.5973, 0.0, 0.5973, 0.0, 0.5973, 0.03125, 0.5973, 0.03125, 0.5973, 0.0, 0.5973, 0.0, 0.5973, 0.03125, 0.5973, 0.03125, 0.5973, 0.0, 0.5973, 0.0, 0.5973, 0.03125, 0.5973, 0.0625, 0.5973, 0.03125, 0.5973, 0.03125, 0.5973, 0.0625, 0.5973, 0.09375, 0.5973, 0.0625, 0.5973, 0.0625, 0.5973, 0.09375, 0.5973, 0.125, 0.5973, 0.09375, 0.5973, 0.09375, 0.5973, 0.125, 0.5973, 0.1563, 0.5973, 0.125, 0.5973, 0.125, 0.5973, 0.1562, 0.5973, 0.1875, 0.5973, 0.1563, 0.5973, 0.1562, 0.5973, 0.1875, 0.5973, 0.2188, 0.5973, 0.1875, 0.5973, 0.1875, 0.5973, 0.2188, 0.5973, 0.25, 0.5973, 0.2188, 0.5973, 0.2188, 0.5973, 0.25, 0.5973, 0.25, 0.5973, 0.2188, 0.5973, 0.2188, 0.5973, 0.25, 0.5973, 0.25, 0.5973, 0.2188, 0.5973, 0.2188, 0.5973, 0.25, 0.5973, 0.25, 0.5973, 0.2188, 0.5973, 0.2188, 0.5973, 0.25, 0.5973, 0.25, 0.5973, 0.2188, 0.5973, 0.2188, 0.5973, 0.25, 0.5973, 0.25, 0.5973, 0.2188, 0.5973, 0.2188, 0.5973, 0.25, 0.5973, 0.25, 0.5973, 0.2188, 0.5973, 0.2188, 0.5973, 0.25, 0.5973, 0.4688, 0.5973, 0.4375, 0.5973, 0.4375, 0.5973, 0.4688, 0.5973, 0.4375, 0.5973, 0.4063, 0.5973, 0.4063, 0.5973, 0.4375, 0.5973, 0.4063, 0.5973, 0.375, 0.5973, 0.375, 0.5973, 0.4063, 0.5973, 0.375, 0.5973, 0.3438, 0.5973, 0.3438, 0.5973, 0.375, 0.5973, 0.3438, 0.5973, 0.3125, 0.5973, 0.3125, 0.5973, 0.3438, 0.5973, 0.3125, 0.5973, 0.2812, 0.5973, 0.2813, 0.5973, 0.3125, 0.5973, 0.4688, 0.5973, 0.4375, 0.5973, 0.4375, 0.5973, 0.4688, 0.5973, 0.4375, 0.5973, 0.4063, 0.5973, 0.4063, 0.5973, 0.4375, 0.5973, 0.4063, 0.5973, 0.375, 0.5973, 0.375, 0.5973, 0.4063, 0.5973, 0.375, 0.5973, 0.3438, 0.5973, 0.3438, 0.5973, 0.375, 0.5973, 0.3438, 0.5973, 0.3125, 0.5973, 0.3125, 0.5973, 0.3438, 0.5973, 0.3125, 0.5973, 0.2813, 0.5973, 0.2812, 0.5973, 0.3125, 0.5973, 0.4688, 0.5973, 0.4375, 0.5973, 0.4375, 0.5973, 0.4688, 0.5973, 0.4375, 0.5973, 0.4063, 0.5973, 0.4063, 0.5973, 0.4375, 0.5973, 0.4063, 0.5973, 0.375, 0.5973, 0.375, 0.5973, 0.4063, 0.5973, 0.375, 0.5973, 0.3438, 0.5973, 0.3438, 0.5973, 0.375, 0.5973, 0.3438, 0.5973, 0.3125, 0.5973, 0.3125, 0.5973, 0.3438, 0.5973, 0.3125, 0.5973, 0.2812, 0.5973, 0.2813, 0.5973, 0.3125, 0.5973, 0.4688, 0.5973, 0.4375, 0.5973, 0.4375, 0.5973, 0.4688, 0.5973, 0.4375, 0.5973, 0.4063, 0.5973, 0.4062, 0.5973, 0.4375, 0.5973, 0.4063, 0.5973, 0.375, 0.5973, 0.375, 0.5973, 0.4062, 0.5973, 0.375, 0.5973, 0.3438, 0.5973, 0.3438, 0.5973, 0.375, 0.5973, 0.3438, 0.5973, 0.3125, 0.5973, 0.3125, 0.5973, 0.3438, 0.5973, 0.3125, 0.5973, 0.2813, 0.5973, 0.2812, 0.5973, 0.3125, 0.5973, 0.4688, 0.5973, 0.4375, 0.5973, 0.4375, 0.5973, 0.4688, 0.5973, 0.4375, 0.5973, 0.4062, 0.5973, 0.4063, 0.5973, 0.4375, 0.5973, 0.4062, 0.5973, 0.375, 0.5973, 0.375, 0.5973, 0.4063, 0.5973, 0.375, 0.5973, 0.3438, 0.5973, 0.3438, 0.5973, 0.375, 0.5973, 0.3438, 0.5973, 0.3125, 0.5973, 0.3125, 0.5973, 0.3438, 0.5973, 0.3125, 0.5973, 0.2812, 0.5973, 0.2812, 0.5973, 0.3125, 0.5973, 0.4688, 0.5973, 0.4375, 0.5973, 0.4375, 0.5973, 0.4688, 0.5973, 0.4375, 0.5973, 0.4063, 0.5973, 0.4063, 0.5973, 0.4375, 0.5973, 0.4063, 0.5973, 0.375, 0.5973, 0.375, 0.5973, 0.4063, 0.5973, 0.375, 0.5973, 0.3438, 0.5973, 0.3438, 0.5973, 0.375, 0.5973, 0.3438, 0.5973, 0.3125, 0.5973, 0.3125, 0.5973, 0.3438, 0.5973, 0.3125, 0.5973, 0.2812, 0.5973, 0.2813, 0.5973, 0.3125, 0.5973, 0.5, 0.5973, 0.4688, 0.5973, 0.4688, 0.5973, 0.5, 0.5973, 0.4688, 0.5973, 0.4375, 0.5973, 0.4375, 0.5973, 0.4688, 0.5973, 0.4375, 0.5973, 0.4062, 0.5973, 0.4063, 0.5973, 0.4375, 0.5973, 0.4062, 0.5973, 0.375, 0.5973, 0.375, 0.5973, 0.4063, 0.5973, 0.375, 0.5973, 0.3438, 0.5973, 0.3438, 0.5973, 0.375, 0.5973, 0.3438, 0.5973, 0.3125, 0.5973, 0.3125, 0.5973, 0.3438, 0.5973, 0.3125, 0.5973, 0.2812, 0.5973, 0.2812, 0.5973, 0.3125, 0.5973, 0.2812, 0.5973, 0.25, 0.5973, 0.25, 0.5973, 0.2812, 0.5973, 0.2812, 0.5973, 0.25, 0.5973, 0.25, 0.5973, 0.2813, 0.5973, 0.2813, 0.5973, 0.25, 0.5973, 0.25, 0.5973, 0.2812, 0.5973, 0.2812, 0.5973, 0.25, 0.5973, 0.25, 0.5973, 0.2813, 0.5973, 0.2813, 0.5973, 0.25, 0.5973, 0.25, 0.5973, 0.2812, 0.5973, 0.2812, 0.5973, 0.25, 0.5973, 0.25, 0.5973, 0.2812, 0.5973, 0.2812, 0.5973, 0.25, 0.5973, 0.25, 0.5973, 0.2813, 0.5973, 0.2813, 0.5973, 0.25, 0.5973, 0.25, 0.5973, 0.2813, 0.5973, 0.3125, 0.5973, 0.2813, 0.5973, 0.2813, 0.5973, 0.3125, 0.5973, 0.3438, 0.5973, 0.3125, 0.5973, 0.3125, 0.5973, 0.3438, 0.5973, 0.375, 0.5973, 0.3438, 0.5973, 0.3438, 0.5973, 0.375, 0.5973, 0.4063, 0.5973, 0.375, 0.5973, 0.375, 0.5973, 0.4063, 0.5973, 0.4375, 0.5973, 0.4063, 0.5973, 0.4063, 0.5973, 0.4375, 0.5973, 0.4688, 0.5973, 0.4375, 0.5973, 0.4375, 0.5973, 0.4688, 0.5973, 0.5, 0.5973, 0.4688, 0.5973, 0.4688, 0.5973, 0.5, 0.5973, 0.5, 0.5973, 0.4688, 0.5973, 0.4688, 0.5973, 0.5, 0.5973, 0.5, 0.5973, 0.4688, 0.5973, 0.4688, 0.5973, 0.5, 0.5973, 0.5, 0.5973, 0.4688, 0.5973, 0.4688, 0.5973, 0.5, 0.5973, 0.5, 0.5973, 0.4688, 0.5973, 0.4688, 0.5973, 0.5, 0.5973, 0.5, 0.5973, 0.4688, 0.5973, 0.4688, 0.5973, 0.5, 0.5973, 0.5, 0.5973, 0.4688, 0.5973, 0.4688, 0.5973, 0.5])
me_cube_002.materials.append(mat_flesh)
me_cube_002.use_mirror_vertex_groups = False
me_cube_002.update()
me_cylinder = bpy.data.meshes.new('Cylinder')
me_cylinder.from_pydata([(0.9643, 0.07048, 2.1e-09), (1.239, 0.07048, 2.1e-09), (0.9643, 0.04983, -0.04983), (1.239, 0.04983, -0.04983), (0.9643, 0.0, -0.07048), (1.239, 0.0, -0.07048), (0.9643, -0.04983, -0.04983), (1.239, -0.04983, -0.04983), (0.9643, -0.07048, 2.1e-09), (1.239, -0.07048, 2.1e-09), (0.9643, -0.04983, 0.04983), (1.239, -0.04983, 0.04983), (0.9643, 0.0, 0.07048), (1.239, 0.0, 0.07048), (0.9643, 0.04983, 0.04983), (1.239, 0.04983, 0.04983), (1.253, 0.04983, -0.05464), (1.288, 0.07048, -0.01941), (1.238, 1.297e-08, -0.06924), (1.253, -0.04983, -0.05464), (1.288, -0.07048, -0.01941), (1.323, -0.04983, 0.01583), (1.338, 1.297e-08, 0.03043), (1.323, 0.04983, 0.01583), (1.269, 0.04983, -0.07936), (1.319, 0.07048, -0.07936), (1.248, 2.46e-08, -0.07936), (1.269, -0.04983, -0.07936), (1.319, -0.07048, -0.07936), (1.369, -0.04983, -0.07936), (1.389, 2.46e-08, -0.07936), (1.369, 0.04983, -0.07936), (1.269, 0.04983, -0.26), (1.319, 0.07048, -0.26), (1.248, 2.46e-08, -0.26), (1.269, -0.04983, -0.26), (1.319, -0.07048, -0.26), (1.369, -0.04983, -0.26), (1.389, 2.46e-08, -0.26), (1.369, 0.04983, -0.26), (1.303, 0.04983, -0.3554), (1.338, 0.07048, -0.3201), (1.289, 2.46e-08, -0.37), (1.303, -0.04983, -0.3554), (1.338, -0.07048, -0.3201), (1.374, -0.04983, -0.2849), (1.388, 2.46e-08, -0.2703), (1.374, 0.04983, -0.2849), (1.391, 0.04983, -0.3931), (1.391, 0.07048, -0.3433), (1.391, 5.281e-08, -0.4137), (1.391, -0.04983, -0.3931), (1.391, -0.07048, -0.3433), (1.391, -0.04983, -0.2934), (1.391, 5.281e-08, -0.2728), (1.391, 0.04983, -0.2934), (2.089, 0.04109, -0.3843), (2.089, 0.0581, -0.3433), (2.089, -5.202e-07, -0.4014), (2.089, -0.04109, -0.3843), (2.089, -0.0581, -0.3433), (2.089, -0.04109, -0.3022), (2.089, -5.202e-07, -0.2852), (2.089, 0.04109, -0.3022), (2.045, 0.06224, -0.4055), (2.045, 0.08802, -0.3433), (2.045, -5.925e-07, -0.4313), (2.045, -0.06224, -0.4055), (2.045, -0.08802, -0.3433), (2.045, -0.06224, -0.281), (2.045, -5.925e-07, -0.2552), (2.045, 0.06224, -0.281), (0.957, 0.06307, 2.271e-09), (0.957, 0.04459, -0.04459), (0.957, 0.0, -0.06307), (0.957, -0.04459, -0.04459), (0.957, -0.06307, 2.271e-09), (0.957, -0.04459, 0.04459), (0.957, 0.0, 0.06307), (0.957, 0.04459, 0.04459), (1.425, 0.05182, -0.3951), (1.423, 0.04983, -0.3931), (1.423, 0.07048, -0.3433), (1.425, 0.07329, -0.3433), (1.425, 6.886e-08, -0.4165), (1.423, 5.705e-08, -0.4137), (1.425, -0.05182, -0.3951), (1.423, -0.04983, -0.3931), (1.425, -0.07329, -0.3433), (1.423, -0.07048, -0.3433), (1.425, -0.05182, -0.2914), (1.423, -0.04983, -0.2934), (1.425, 6.886e-08, -0.27), (1.423, 5.705e-08, -0.2728), (1.425, 0.05182, -0.2914), (1.423, 0.04983, -0.2934), (1.428, 0.06224, -0.4055), (1.425, 0.06025, -0.4035), (1.425, 0.08521, -0.3433), (1.428, 0.08802, -0.3433), (1.428, 1.259e-07, -0.4313), (1.425, 1.175e-07, -0.4285), (1.428, -0.06224, -0.4055), (1.425, -0.06025, -0.4035), (1.428, -0.08802, -0.3433), (1.425, -0.08521, -0.3433), (1.428, -0.06224, -0.281), (1.425, -0.06025, -0.283), (1.428, 1.259e-07, -0.2552), (1.425, 1.175e-07, -0.2581), (1.428, 0.06224, -0.281), (1.425, 0.06025, -0.283)], [], [(0, 1, 3, 2), (2, 3, 5, 4), (4, 5, 7, 6), (6, 7, 9, 8), (8, 9, 11, 10), (10, 11, 13, 12), (7, 5, 18, 19), (12, 13, 15, 14), (14, 15, 1, 0), (2, 4, 74, 73), (23, 22, 30, 31), (13, 11, 21, 22), (9, 7, 19, 20), (15, 13, 22, 23), (5, 3, 16, 18), (11, 9, 20, 21), (1, 15, 23, 17), (3, 1, 17, 16), (26, 24, 32, 34), (21, 20, 28, 29), (19, 18, 26, 27), (16, 17, 25, 24), (17, 23, 31, 25), (22, 21, 29, 30), (20, 19, 27, 28), (18, 16, 24, 26), (33, 39, 47, 41), (31, 30, 38, 39), (29, 28, 36, 37), (27, 26, 34, 35), (24, 25, 33, 32), (25, 31, 39, 33), (30, 29, 37, 38), (28, 27, 35, 36), (43, 42, 50, 51), (38, 37, 45, 46), (36, 35, 43, 44), (34, 32, 40, 42), (39, 38, 46, 47), (37, 36, 44, 45), (35, 34, 42, 43), (32, 33, 41, 40), (96, 99, 65, 64), (40, 41, 49, 48), (41, 47, 55, 49), (46, 45, 53, 54), (44, 43, 51, 52), (42, 40, 48, 50), (47, 46, 54, 55), (45, 44, 52, 53), (92, 90, 107, 109), (90, 88, 105, 107), (88, 86, 103, 105), (84, 80, 97, 101), (86, 84, 101, 103), (94, 92, 109, 111), (53, 52, 89, 91), (48, 49, 82, 81), (56, 57, 63, 62, 61, 60, 59, 58), (58, 59, 67, 66), (52, 51, 87, 89), (56, 58, 66, 64), (51, 50, 85, 87), (57, 56, 64, 65), (83, 94, 111, 98), (63, 57, 65, 71), (106, 104, 68, 69), (99, 110, 71, 65), (108, 106, 69, 70), (104, 102, 67, 68), (100, 96, 64, 66), (102, 100, 66, 67), (110, 108, 70, 71), (59, 60, 68, 67), (54, 53, 91, 93), (60, 61, 69, 68), (55, 54, 93, 95), (61, 62, 70, 69), (49, 55, 95, 82), (62, 63, 71, 70), (50, 48, 81, 85), (72, 73, 74, 75, 76, 77, 78, 79), (8, 10, 77, 76), (14, 0, 72, 79), (0, 2, 73, 72), (4, 6, 75, 74), (10, 12, 78, 77), (6, 8, 76, 75), (12, 14, 79, 78), (81, 82, 83, 80), (85, 81, 80, 84), (87, 85, 84, 86), (89, 87, 86, 88), (91, 89, 88, 90), (93, 91, 90, 92), (95, 93, 92, 94), (82, 95, 94, 83), (97, 98, 99, 96), (101, 97, 96, 100), (103, 101, 100, 102), (105, 103, 102, 104), (107, 105, 104, 106), (109, 107, 106, 108), (111, 109, 108, 110), (98, 111, 110, 99), (80, 83, 98, 97)])
me_cylinder.polygons.foreach_set('use_smooth', [True] * 106)
me_cylinder.polygons.foreach_set('material_index', [1, 1, 1, 1, 1, 1, 1, 1, 1, 0, 1, 1, 1, 1, 1, 1, 1, 1, 1, 1, 1, 1, 1, 1, 1, 1, 1, 1, 1, 1, 1, 1, 1, 1, 1, 1, 1, 1, 1, 1, 1, 1, 0, 1, 1, 1, 1, 1, 1, 1, 0, 0, 0, 0, 0, 0, 1, 1, 0, 0, 1, 0, 1, 0, 0, 0, 0, 0, 0, 0, 0, 0, 0, 0, 1, 0, 1, 0, 1, 0, 1, 0, 0, 0, 0, 0, 0, 0, 0, 0, 0, 0, 0, 0, 0, 0, 0, 0, 0, 0, 0, 0, 0, 0, 0, 0])
_uv = me_cylinder.uv_layers.new(name='UVMap')
_uv.uv.foreach_set('vector', [1.0, 0.5, 1.0, 1.0, 0.875, 1.0, 0.875, 0.5, 0.875, 0.5, 0.875, 1.0, 0.75, 1.0, 0.75, 0.5, 0.75, 0.5, 0.75, 1.0, 0.625, 1.0, 0.625, 0.5, 0.625, 0.5, 0.625, 1.0, 0.5, 1.0, 0.5, 0.5, 0.5, 0.5, 0.5, 1.0, 0.375, 1.0, 0.375, 0.5, 0.375, 0.5, 0.375, 1.0, 0.25, 1.0, 0.25, 0.5, 0.625, 1.0, 0.75, 1.0, 0.75, 1.0, 0.625, 1.0, 0.25, 0.5, 0.25, 1.0, 0.125, 1.0, 0.125, 0.5, 0.125, 0.5, 0.125, 1.0, 0.0, 1.0, 0.0, 0.5, 0.875, 0.5, 0.75, 0.5, 0.75, 0.5, 0.875, 0.5, 0.125, 1.0, 0.25, 1.0, 0.25, 1.0, 0.125, 1.0, 0.25, 1.0, 0.375, 1.0, 0.375, 1.0, 0.25, 1.0, 0.5, 1.0, 0.625, 1.0, 0.625, 1.0, 0.5, 1.0, 0.125, 1.0, 0.25, 1.0, 0.25, 1.0, 0.125, 1.0, 0.75, 1.0, 0.875, 1.0, 0.875, 1.0, 0.75, 1.0, 0.375, 1.0, 0.5, 1.0, 0.5, 1.0, 0.375, 1.0, 0.0, 1.0, 0.125, 1.0, 0.125, 1.0, 0.0, 1.0, 0.875, 1.0, 1.0, 1.0, 1.0, 1.0, 0.875, 1.0, 0.75, 1.0, 0.875, 1.0, 0.875, 1.0, 0.75, 1.0, 0.375, 1.0, 0.5, 1.0, 0.5, 1.0, 0.375, 1.0, 0.625, 1.0, 0.75, 1.0, 0.75, 1.0, 0.625, 1.0, 0.875, 1.0, 1.0, 1.0, 1.0, 1.0, 0.875, 1.0, 0.0, 1.0, 0.125, 1.0, 0.125, 1.0, 0.0, 1.0, 0.25, 1.0, 0.375, 1.0, 0.375, 1.0, 0.25, 1.0, 0.5, 1.0, 0.625, 1.0, 0.625, 1.0, 0.5, 1.0, 0.75, 1.0, 0.875, 1.0, 0.875, 1.0, 0.75, 1.0, 0.0, 1.0, 0.125, 1.0, 0.125, 1.0, 0.0, 1.0, 0.125, 1.0, 0.25, 1.0, 0.25, 1.0, 0.125, 1.0, 0.375, 1.0, 0.5, 1.0, 0.5, 1.0, 0.375, 1.0, 0.625, 1.0, 0.75, 1.0, 0.75, 1.0, 0.625, 1.0, 0.875, 1.0, 1.0, 1.0, 1.0, 1.0, 0.875, 1.0, 0.0, 1.0, 0.125, 1.0, 0.125, 1.0, 0.0, 1.0, 0.25, 1.0, 0.375, 1.0, 0.375, 1.0, 0.25, 1.0, 0.5, 1.0, 0.625, 1.0, 0.625, 1.0, 0.5, 1.0, 0.625, 1.0, 0.75, 1.0, 0.75, 1.0, 0.625, 1.0, 0.25, 1.0, 0.375, 1.0, 0.375, 1.0, 0.25, 1.0, 0.5, 1.0, 0.625, 1.0, 0.625, 1.0, 0.5, 1.0, 0.75, 1.0, 0.875, 1.0, 0.875, 1.0, 0.75, 1.0, 0.125, 1.0, 0.25, 1.0, 0.25, 1.0, 0.125, 1.0, 0.375, 1.0, 0.5, 1.0, 0.5, 1.0, 0.375, 1.0, 0.625, 1.0, 0.75, 1.0, 0.75, 1.0, 0.625, 1.0, 0.875, 1.0, 1.0, 1.0, 1.0, 1.0, 0.875, 1.0, 0.875, 1.0, 1.0, 1.0, 1.0, 1.0, 0.875, 1.0, 0.875, 1.0, 1.0, 1.0, 1.0, 1.0, 0.875, 1.0, 0.0, 1.0, 0.125, 1.0, 0.125, 1.0, 0.0, 1.0, 0.25, 1.0, 0.375, 1.0, 0.375, 1.0, 0.25, 1.0, 0.5, 1.0, 0.625, 1.0, 0.625, 1.0, 0.5, 1.0, 0.75, 1.0, 0.875, 1.0, 0.875, 1.0, 0.75, 1.0, 0.125, 1.0, 0.25, 1.0, 0.25, 1.0, 0.125, 1.0, 0.375, 1.0, 0.5, 1.0, 0.5, 1.0, 0.375, 1.0, 0.25, 1.0, 0.375, 1.0, 0.375, 1.0, 0.25, 1.0, 0.375, 1.0, 0.5, 1.0, 0.5, 1.0, 0.375, 1.0, 0.5, 1.0, 0.625, 1.0, 0.625, 1.0, 0.5, 1.0, 0.75, 1.0, 0.875, 1.0, 0.875, 1.0, 0.75, 1.0, 0.625, 1.0, 0.75, 1.0, 0.75, 1.0, 0.625, 1.0, 0.125, 1.0, 0.25, 1.0, 0.25, 1.0, 0.125, 1.0, 0.375, 1.0, 0.5, 1.0, 0.5, 1.0, 0.375, 1.0, 0.875, 1.0, 1.0, 1.0, 1.0, 1.0, 0.875, 1.0, 0.875, 1.0, 1.0, 1.0, 0.125, 1.0, 0.25, 1.0, 0.375, 1.0, 0.5, 1.0, 0.625, 1.0, 0.75, 1.0, 0.75, 1.0, 0.625, 1.0, 0.625, 1.0, 0.75, 1.0, 0.5, 1.0, 0.625, 1.0, 0.625, 1.0, 0.5, 1.0, 0.875, 1.0, 0.75, 1.0, 0.75, 1.0, 0.875, 1.0, 0.625, 1.0, 0.75, 1.0, 0.75, 1.0, 0.625, 1.0, 1.0, 1.0, 0.875, 1.0, 0.875, 1.0, 1.0, 1.0, 0.0, 1.0, 0.125, 1.0, 0.125, 1.0, 0.0, 1.0, 0.125, 1.0, 1.0, 1.0, 1.0, 1.0, 0.125, 1.0, 0.375, 1.0, 0.5, 1.0, 0.5, 1.0, 0.375, 1.0, 0.0, 1.0, 0.125, 1.0, 0.125, 1.0, 0.0, 1.0, 0.25, 1.0, 0.375, 1.0, 0.375, 1.0, 0.25, 1.0, 0.5, 1.0, 0.625, 1.0, 0.625, 1.0, 0.5, 1.0, 0.75, 1.0, 0.875, 1.0, 0.875, 1.0, 0.75, 1.0, 0.625, 1.0, 0.75, 1.0, 0.75, 1.0, 0.625, 1.0, 0.125, 1.0, 0.25, 1.0, 0.25, 1.0, 0.125, 1.0, 0.625, 1.0, 0.5, 1.0, 0.5, 1.0, 0.625, 1.0, 0.25, 1.0, 0.375, 1.0, 0.375, 1.0, 0.25, 1.0, 0.5, 1.0, 0.375, 1.0, 0.375, 1.0, 0.5, 1.0, 0.125, 1.0, 0.25, 1.0, 0.25, 1.0, 0.125, 1.0, 0.375, 1.0, 0.25, 1.0, 0.25, 1.0, 0.375, 1.0, 0.0, 1.0, 0.125, 1.0, 0.125, 1.0, 0.0, 1.0, 0.25, 1.0, 0.125, 1.0, 0.125, 1.0, 0.25, 1.0, 0.75, 1.0, 0.875, 1.0, 0.875, 1.0, 0.75, 1.0, 0.75, 0.49, 0.9197, 0.4197, 0.99, 0.25, 0.9197, 0.08029, 0.75, 0.01, 0.5803, 0.08029, 0.51, 0.25, 0.5803, 0.4197, 0.5, 0.5, 0.375, 0.5, 0.375, 0.5, 0.5, 0.5, 0.125, 0.5, 0.0, 0.5, 0.0, 0.5, 0.125, 0.5, 1.0, 0.5, 0.875, 0.5, 0.875, 0.5, 1.0, 0.5, 0.75, 0.5, 0.625, 0.5, 0.625, 0.5, 0.75, 0.5, 0.375, 0.5, 0.25, 0.5, 0.25, 0.5, 0.375, 0.5, 0.625, 0.5, 0.5, 0.5, 0.5, 0.5, 0.625, 0.5, 0.25, 0.5, 0.125, 0.5, 0.125, 0.5, 0.25, 0.5, 0.875, 1.0, 1.0, 1.0, 1.0, 1.0, 0.875, 1.0, 0.75, 1.0, 0.875, 1.0, 0.875, 1.0, 0.75, 1.0, 0.625, 1.0, 0.75, 1.0, 0.75, 1.0, 0.625, 1.0, 0.5, 1.0, 0.625, 1.0, 0.625, 1.0, 0.5, 1.0, 0.375, 1.0, 0.5, 1.0, 0.5, 1.0, 0.375, 1.0, 0.25, 1.0, 0.375, 1.0, 0.375, 1.0, 0.25, 1.0, 0.125, 1.0, 0.25, 1.0, 0.25, 1.0, 0.125, 1.0, 0.0, 1.0, 0.125, 1.0, 0.125, 1.0, 0.0, 1.0, 0.875, 1.0, 1.0, 1.0, 1.0, 1.0, 0.875, 1.0, 0.75, 1.0, 0.875, 1.0, 0.875, 1.0, 0.75, 1.0, 0.625, 1.0, 0.75, 1.0, 0.75, 1.0, 0.625, 1.0, 0.5, 1.0, 0.625, 1.0, 0.625, 1.0, 0.5, 1.0, 0.375, 1.0, 0.5, 1.0, 0.5, 1.0, 0.375, 1.0, 0.25, 1.0, 0.375, 1.0, 0.375, 1.0, 0.25, 1.0, 0.125, 1.0, 0.25, 1.0, 0.25, 1.0, 0.125, 1.0, 0.0, 1.0, 0.125, 1.0, 0.125, 1.0, 0.0, 1.0, 0.875, 1.0, 1.0, 1.0, 1.0, 1.0, 0.875, 1.0])
me_cylinder.materials.append(mat_handle)
me_cylinder.materials.append(mat_handle_steel)
me_cylinder.update()
me_cube_003 = bpy.data.meshes.new('Cube.003')
me_cube_003.from_pydata([(-1.0, 1.0, -1.0), (-0.9364, 0.9364, 0.7786), (0.9364, 0.9364, 0.7786), (0.9364, -0.9364, 0.7786), (-0.9364, -0.9364, 0.7786), (-0.9364, 0.9364, 0.6991), (0.9364, 0.9364, 0.6991), (0.9364, -0.9364, 0.6991), (-0.9364, -0.9364, 0.6991), (-1.0, 1.0, 0.7786), (-1.0, -1.0, 0.7786), (-1.0, -1.0, -1.0), (1.0, -1.0, -1.0), (1.0, 1.0, -1.0), (1.0, -1.0, 0.7786), (1.0, 1.0, 0.7786)], [], [(13, 15, 14, 12), (12, 14, 10, 11), (0, 13, 12, 11), (0, 9, 15, 13), (11, 10, 9, 0), (9, 10, 4, 1), (4, 3, 7, 8), (15, 9, 1, 2), (10, 14, 3, 4), (14, 15, 2, 3), (3, 2, 6, 7), (1, 4, 8, 5), (2, 1, 5, 6)])
me_cube_003.polygons.foreach_set('material_index', [0, 0, 1, 0, 0, 1, 1, 1, 1, 1, 1, 1, 1])
_uv = me_cube_003.uv_layers.new(name='UVMap')
_uv.uv.foreach_set('vector', [0.9999, 0.0001, 0.9999, 0.8892, 9.999e-05, 0.8892, 9.99e-05, 0.0001001, 0.9999, 0.0001, 0.9999, 0.8892, 9.999e-05, 0.8892, 9.99e-05, 0.0001001, 0.9999, 0.9999, 0.0001, 0.9999, 9.997e-05, 0.0001, 0.9999, 9.995e-05, 0.9999, 0.0001, 0.9999, 0.8892, 9.999e-05, 0.8892, 9.99e-05, 0.0001001, 0.9999, 0.0001, 0.9999, 0.8892, 9.999e-05, 0.8892, 9.99e-05, 0.0001001, 0.2556, 0.9324, 0.2596, 0.7085, 0.2692, 0.6906, 0.2693, 0.9406, 0.0108, 0.5, 0.0108, 0.7499, 0.000187, 0.7499, 0.000187, 0.5, 0.02045, 0.9819, 0.2556, 0.9324, 0.2693, 0.9406, 0.0108, 0.9998, 0.2596, 0.7085, 0.02452, 0.758, 0.0108, 0.7499, 0.2692, 0.6906, 0.02452, 0.758, 0.02045, 0.9819, 0.0108, 0.9998, 0.0108, 0.7499, 0.0108, 0.7499, 0.0108, 0.9998, 0.0001869, 0.9998, 0.000187, 0.7499, 0.0108, 0.2501, 0.0108, 0.5, 0.000187, 0.5, 0.000187, 0.2501, 0.0108, 0.0001869, 0.0108, 0.2501, 0.000187, 0.2501, 0.000187, 0.000187])
me_cube_003.materials.append(mat_box)
me_cube_003.materials.append(mat_box_other)
me_cube_003.use_mirror_vertex_groups = False
me_cube_003.update()
me_cube_004 = bpy.data.meshes.new('Cube.004')
me_cube_004.from_pydata([(0.9033, 0.9033, 0.7786), (-0.9033, -0.9033, 0.7786), (0.9033, -0.9033, 0.7786), (-0.9033, 0.9033, 0.7786), (-0.6455, 0.6455, 0.828), (0.6455, 0.6455, 0.828), (0.6455, -0.6455, 0.828), (-0.6455, -0.6455, 0.828), (-1.0, 1.0, 1.0), (-1.0, 1.0, 0.7786), (-1.0, -1.0, 0.7786), (-1.0, -1.0, 1.0), (1.0, -1.0, 1.0), (1.0, 1.0, 1.0), (1.0, -1.0, 0.7786), (1.0, 1.0, 0.7786)], [], [(13, 8, 11, 12), (15, 13, 12, 14), (9, 8, 13, 15), (1, 3, 4, 7), (0, 3, 9, 15), (2, 0, 15, 14), (3, 1, 10, 9), (1, 2, 14, 10), (4, 5, 6, 7), (3, 0, 5, 4), (2, 1, 7, 6), (0, 2, 6, 5), (14, 12, 11, 10), (10, 11, 8, 9)])
me_cube_004.polygons.foreach_set('material_index', [1, 0, 0, 1, 0, 1, 1, 1, 1, 1, 1, 1, 0, 0])
_uv = me_cube_004.uv_layers.new(name='UVMap')
_uv.uv.foreach_set('vector', [9.999e-05, 0.0001, 0.9999, 9.999e-05, 0.9999, 0.9999, 0.0001001, 0.9999, 0.9999, 0.8892, 0.9999, 0.9999, 9.999e-05, 0.9999, 9.999e-05, 0.8892, 0.9999, 0.8892, 0.9999, 0.9999, 9.999e-05, 0.9999, 9.999e-05, 0.8892, 0.951, 0.9516, 0.0483, 0.951, 0.1788, 0.8201, 0.8199, 0.8209, 0.7458, 0.2324, 0.7458, 0.01196, 0.7576, 0.0001869, 0.7576, 0.2442, 0.9511, 0.04838, 0.04888, 0.04918, 0.0005727, 0.0009632, 0.9993, 9.992e-05, 0.0483, 0.951, 0.951, 0.9516, 0.9993, 0.9999, 9.992e-05, 0.9991, 0.951, 0.9516, 0.9511, 0.04838, 0.9993, 9.992e-05, 0.9993, 0.9999, 0.1788, 0.8201, 0.1796, 0.1794, 0.8206, 0.1794, 0.8199, 0.8209, 0.0483, 0.951, 0.04888, 0.04918, 0.1796, 0.1794, 0.1788, 0.8201, 0.9511, 0.04838, 0.951, 0.9516, 0.8199, 0.8209, 0.8206, 0.1794, 0.04888, 0.04918, 0.9511, 0.04838, 0.8206, 0.1794, 0.1796, 0.1794, 0.9999, 0.8892, 0.9999, 0.9999, 9.999e-05, 0.9999, 9.999e-05, 0.8892, 0.9999, 0.8892, 0.9999, 0.9999, 9.999e-05, 0.9999, 9.999e-05, 0.8892])
me_cube_004.materials.append(mat_box)
me_cube_004.materials.append(mat_box_other)
me_cube_004.use_mirror_vertex_groups = False
me_cube_004.update()
me_plane = bpy.data.meshes.new('Plane')
me_plane.from_pydata([(-1.0, -1.0, 0.0), (1.0, -1.0, 0.0), (-1.0, 1.0, 0.0), (1.0, 1.0, 0.0)], [], [(0, 1, 3, 2)])
_uv = me_plane.uv_layers.new(name='UVMap')
_uv.uv.foreach_set('vector', [0.0, 0.0, 1.0, 0.0, 1.0, 1.0, 0.0, 1.0])
me_plane.materials.append(mat_wood)
me_plane.update()
me_cube_005 = bpy.data.meshes.new('Cube.005')
me_cube_005.from_pydata([(-0.8012, 0.0004767, 0.08459), (-0.8012, 0.009593, 0.08459), (-0.6743, 0.0004767, 0.08459), (-0.6743, 0.009593, 0.08459), (-0.6997, 0.009593, 0.08459), (-0.7251, 0.009593, 0.08459), (-0.7505, 0.009593, 0.08459), (-0.7758, 0.009593, 0.08459), (-0.8012, 0.0004767, 0.003761), (-0.8012, 0.009593, 0.003761), (-0.6743, 0.009593, 0.003761), (-0.6743, 0.0004767, 0.003761), (-0.6997, 0.0004767, 0.08459), (-0.7251, 0.0004767, 0.08459), (-0.7505, 0.0004767, 0.08459), (-0.7758, 0.0004767, 0.08459), (-0.6997, 0.0004767, 0.003761), (-0.7251, 0.0004767, 0.003761), (-0.7505, 0.0004767, 0.003761), (-0.7758, 0.0004767, 0.003761), (-0.7758, 0.009593, 0.003761), (-0.7505, 0.009593, 0.003761), (-0.7251, 0.009593, 0.003761), (-0.6997, 0.009593, 0.003761), (-0.8012, 0.0004767, -0.006543), (-0.8012, 0.009593, -0.006543), (-0.6743, 0.0004767, -0.006543), (-0.6743, 0.009593, -0.006543), (-0.6997, 0.009593, -0.006543), (-0.7251, 0.009593, -0.006543), (-0.7505, 0.009593, -0.006543), (-0.7758, 0.009593, -0.006543), (-0.8012, 0.0004767, -0.08737), (-0.8012, 0.009593, -0.08737), (-0.6743, 0.009593, -0.08737), (-0.6743, 0.0004767, -0.08737), (-0.6997, 0.0004767, -0.006543), (-0.7251, 0.0004767, -0.006543), (-0.7505, 0.0004767, -0.006543), (-0.7758, 0.0004767, -0.006543), (-0.6997, 0.0004767, -0.08737), (-0.7251, 0.0004767, -0.08737), (-0.7505, 0.0004767, -0.08737), (-0.7758, 0.0004767, -0.08737), (-0.7758, 0.009593, -0.08737), (-0.7505, 0.009593, -0.08737), (-0.7251, 0.009593, -0.08737), (-0.6997, 0.009593, -0.08737), (-0.6997, 0.0004767, -0.005355), (-0.7251, 0.0004767, -0.005355), (-0.7505, 0.0004767, -0.005355), (-0.7758, 0.0004767, -0.005355), (-0.7758, 0.009593, -0.005355), (-0.7505, 0.009593, -0.005355), (-0.7251, 0.009593, -0.005355), (-0.6997, 0.009593, -0.005355), (-0.8012, 0.0004767, 0.001784), (-0.8012, 0.009593, 0.001784), (-0.6997, 0.009593, 0.001784), (-0.6743, 0.009593, 0.001784), (-0.6743, 0.0004767, 0.001784), (-0.7758, 0.0004767, 0.001784), (-0.6997, 0.0004767, 0.001784), (-0.7505, 0.009593, 0.001784), (-0.7251, 0.009593, 0.001784), (-0.7758, 0.009593, 0.001784), (-0.7251, 0.0004767, 0.001784), (-0.7505, 0.0004767, 0.001784)], [], [(8, 0, 1, 9), (23, 4, 3, 10), (10, 3, 2, 11), (19, 15, 0, 8), (7, 1, 0, 15), (17, 18, 21, 22), (19, 8, 9, 20), (11, 16, 23, 10), (20, 21, 53, 52), (22, 23, 55, 54), (3, 4, 12, 2), (4, 5, 13, 12), (5, 6, 14, 13), (6, 7, 15, 14), (11, 2, 12, 16), (16, 12, 13, 17), (17, 13, 14, 18), (18, 14, 15, 19), (9, 1, 7, 20), (20, 7, 6, 21), (21, 6, 5, 22), (22, 5, 4, 23), (32, 24, 25, 33), (47, 28, 27, 34), (34, 27, 26, 35), (43, 39, 24, 32), (31, 25, 57, 65), (41, 42, 45, 46), (43, 32, 33, 44), (35, 40, 47, 34), (40, 41, 46, 47), (42, 43, 44, 45), (30, 38, 67, 63), (28, 29, 37, 36), (26, 27, 59, 60), (30, 31, 39, 38), (35, 26, 36, 40), (40, 36, 37, 41), (41, 37, 38, 42), (42, 38, 39, 43), (33, 25, 31, 44), (44, 31, 30, 45), (45, 30, 29, 46), (46, 29, 28, 47), (48, 49, 54, 55), (50, 51, 52, 53), (18, 19, 51, 50), (16, 17, 49, 48), (21, 18, 50, 53), (23, 16, 48, 55), (19, 20, 52, 51), (17, 22, 54, 49), (65, 57, 56, 61), (59, 58, 62, 60), (64, 63, 67, 66), (24, 39, 61, 56), (38, 37, 66, 67), (39, 31, 65, 61), (25, 24, 56, 57), (28, 36, 62, 58), (36, 26, 60, 62), (27, 28, 58, 59), (37, 29, 64, 66), (29, 30, 63, 64)])
_uv = me_cube_005.uv_layers.new(name='UVMap')
_uv.uv.foreach_set('vector', [0.5151, 0.0, 0.625, 0.0, 0.625, 0.25, 0.5151, 0.25, 0.5151, 0.45, 0.625, 0.45, 0.625, 0.5, 0.5151, 0.5, 0.5151, 0.5, 0.625, 0.5, 0.625, 0.75, 0.5151, 0.75, 0.5151, 0.95, 0.625, 0.95, 0.625, 1.0, 0.5151, 1.0, 0.825, 0.5, 0.875, 0.5, 0.875, 0.75, 0.825, 0.75, 0.5151, 0.45, 0.5151, 0.3, 0.5151, 0.35, 0.5151, 0.4, 0.5151, 0.15, 0.5151, 0.0, 0.5151, 0.25, 0.5151, 0.3, 0.5151, 0.75, 0.5151, 0.6, 0.5151, 0.45, 0.5151, 0.5, 0.5151, 0.3, 0.5151, 0.35, 0.5151, 0.35, 0.5151, 0.3, 0.5151, 0.4, 0.5151, 0.45, 0.5151, 0.45, 0.5151, 0.4, 0.625, 0.5, 0.675, 0.5, 0.675, 0.75, 0.625, 0.75, 0.675, 0.5, 0.725, 0.5, 0.725, 0.75, 0.675, 0.75, 0.725, 0.5, 0.775, 0.5, 0.775, 0.75, 0.725, 0.75, 0.775, 0.5, 0.825, 0.5, 0.825, 0.75, 0.775, 0.75, 0.5151, 0.75, 0.625, 0.75, 0.625, 0.8, 0.5151, 0.8, 0.5151, 0.8, 0.625, 0.8, 0.625, 0.85, 0.5151, 0.85, 0.5151, 0.85, 0.625, 0.85, 0.625, 0.9, 0.5151, 0.9, 0.5151, 0.9, 0.625, 0.9, 0.625, 0.95, 0.5151, 0.95, 0.5151, 0.25, 0.625, 0.25, 0.625, 0.3, 0.5151, 0.3, 0.5151, 0.3, 0.625, 0.3, 0.625, 0.35, 0.5151, 0.35, 0.5151, 0.35, 0.625, 0.35, 0.625, 0.4, 0.5151, 0.4, 0.5151, 0.4, 0.625, 0.4, 0.625, 0.45, 0.5151, 0.45, 0.5151, 0.0, 0.625, 0.0, 0.625, 0.25, 0.5151, 0.25, 0.5151, 0.45, 0.625, 0.45, 0.625, 0.5, 0.5151, 0.5, 0.5151, 0.5, 0.625, 0.5, 0.625, 0.75, 0.5151, 0.75, 0.5151, 0.95, 0.625, 0.95, 0.625, 1.0, 0.5151, 1.0, 0.625, 0.3, 0.625, 0.25, 0.625, 0.25, 0.625, 0.3, 0.5151, 0.45, 0.5151, 0.3, 0.5151, 0.35, 0.5151, 0.4, 0.5151, 0.15, 0.5151, 0.0, 0.5151, 0.25, 0.5151, 0.3, 0.5151, 0.75, 0.5151, 0.6, 0.5151, 0.45, 0.5151, 0.5, 0.5151, 0.6, 0.5151, 0.45, 0.5151, 0.4, 0.5151, 0.45, 0.5151, 0.3, 0.5151, 0.15, 0.5151, 0.3, 0.5151, 0.35, 0.775, 0.5, 0.775, 0.75, 0.775, 0.75, 0.775, 0.5, 0.675, 0.5, 0.725, 0.5, 0.725, 0.75, 0.675, 0.75, 0.625, 0.75, 0.625, 0.5, 0.625, 0.5, 0.625, 0.75, 0.775, 0.5, 0.825, 0.5, 0.825, 0.75, 0.775, 0.75, 0.5151, 0.75, 0.625, 0.75, 0.625, 0.8, 0.5151, 0.8, 0.5151, 0.8, 0.625, 0.8, 0.625, 0.85, 0.5151, 0.85, 0.5151, 0.85, 0.625, 0.85, 0.625, 0.9, 0.5151, 0.9, 0.5151, 0.9, 0.625, 0.9, 0.625, 0.95, 0.5151, 0.95, 0.5151, 0.25, 0.625, 0.25, 0.625, 0.3, 0.5151, 0.3, 0.5151, 0.3, 0.625, 0.3, 0.625, 0.35, 0.5151, 0.35, 0.5151, 0.35, 0.625, 0.35, 0.625, 0.4, 0.5151, 0.4, 0.5151, 0.4, 0.625, 0.4, 0.625, 0.45, 0.5151, 0.45, 0.5151, 0.6, 0.5151, 0.45, 0.5151, 0.4, 0.5151, 0.45, 0.5151, 0.3, 0.5151, 0.15, 0.5151, 0.3, 0.5151, 0.35, 0.5151, 0.9, 0.5151, 0.95, 0.5151, 0.95, 0.5151, 0.9, 0.5151, 0.8, 0.5151, 0.85, 0.5151, 0.85, 0.5151, 0.8, 0.5151, 0.35, 0.5151, 0.3, 0.5151, 0.3, 0.5151, 0.35, 0.5151, 0.45, 0.5151, 0.6, 0.5151, 0.6, 0.5151, 0.45, 0.5151, 0.15, 0.5151, 0.3, 0.5151, 0.3, 0.5151, 0.15, 0.5151, 0.45, 0.5151, 0.4, 0.5151, 0.4, 0.5151, 0.45, 0.825, 0.5, 0.875, 0.5, 0.875, 0.75, 0.825, 0.75, 0.625, 0.5, 0.675, 0.5, 0.675, 0.75, 0.625, 0.75, 0.725, 0.5, 0.775, 0.5, 0.775, 0.75, 0.725, 0.75, 0.625, 1.0, 0.625, 0.95, 0.625, 0.95, 0.625, 1.0, 0.625, 0.9, 0.625, 0.85, 0.625, 0.85, 0.625, 0.9, 0.825, 0.75, 0.825, 0.5, 0.825, 0.5, 0.825, 0.75, 0.625, 0.25, 0.625, 0.0, 0.625, 0.0, 0.625, 0.25, 0.675, 0.5, 0.675, 0.75, 0.675, 0.75, 0.675, 0.5, 0.625, 0.8, 0.625, 0.75, 0.625, 0.75, 0.625, 0.8, 0.625, 0.5, 0.625, 0.45, 0.625, 0.45, 0.625, 0.5, 0.725, 0.75, 0.725, 0.5, 0.725, 0.5, 0.725, 0.75, 0.625, 0.4, 0.625, 0.35, 0.625, 0.35, 0.625, 0.4])
me_cube_005.materials.append(mat_handle_steel)
me_cube_005.update()

# ---- objects
ob_fleshy_bits = bpy.data.objects.new('Fleshy Bits', me_cube_002)
ob_handle = bpy.data.objects.new('Handle', me_cylinder)
ob_box = bpy.data.objects.new('Box', me_cube_003)
ob_lid = bpy.data.objects.new('Lid', me_cube_004)
ob_plane = bpy.data.objects.new('Plane', me_plane)
ob_hinges = bpy.data.objects.new('Hinges', me_cube_005)

# ---- transforms, parenting, visibility, modifiers, constraints
ob_fleshy_bits.location = (0.0, 0.0, 0.0)
ob_fleshy_bits.scale = (1.0, 1.0, 0.8978)
ob_fleshy_bits.lock_rotations_4d = False
ob_fleshy_bits.empty_display_type = 'ARROWS'
ob_fleshy_bits.lineart.crease_threshold = 0.0
ob_handle.location = (0.0, 0.0, 0.0)
ob_box.location = (0.0, 0.0, 0.0)
ob_box.lock_rotations_4d = False
ob_box.empty_display_type = 'ARROWS'
ob_box.lineart.crease_threshold = 0.0
ob_lid.location = (0.0, 0.0, 0.003545)
ob_lid.lock_rotations_4d = False
ob_lid.empty_display_type = 'ARROWS'
ob_lid.lineart.crease_threshold = 0.0
ob_plane.location = (0.0, -6.006, 0.0)
ob_hinges.location = (-1.043e-07, 1.0, 0.7806)
_m = ob_hinges.modifiers.new('Mirror', 'MIRROR')

# ---- collection membership
col_collection.objects.link(ob_fleshy_bits)
col_collection.objects.link(ob_handle)
col_collection.objects.link(ob_box)
col_collection.objects.link(ob_lid)
col_collection.objects.link(ob_plane)
col_collection.objects.link(ob_hinges)

# ---- scene / render settings (as saved in the file)
scene.frame_start = 1; scene.frame_end = 250; scene.frame_set(1)
scene.render.engine = 'CYCLES'
scene.cycles.sampling_pattern = 'TABULATED_SOBOL'
scene.cycles.bake_type = 'DIFFUSE'
bpy.context.view_layer.update()

# ---- added for rendering (the .blend has no active camera and no usable light): camera, sun
cam_auto = bpy.data.cameras.new('AutoCamera')
cam_auto.lens = 50.0
cam_auto.sensor_width = 36.0
cam_auto.clip_end = 1000.0
ob_auto_camera = bpy.data.objects.new('AutoCamera', cam_auto)
scene.collection.objects.link(ob_auto_camera)
ob_auto_camera.location = (8.70586, -12.7917, 6.53079)
ob_auto_camera.rotation_euler = (1.09748, -7.21219e-08, 0.694738)
scene.camera = ob_auto_camera
light_auto_sun = bpy.data.lights.new('AutoSun', 'SUN')
light_auto_sun.energy = 3.0
light_auto_sun.angle = 0.0523599
ob_auto_sun = bpy.data.objects.new('AutoSun', light_auto_sun)
scene.collection.objects.link(ob_auto_sun)
ob_auto_sun.rotation_euler = (0.872665, 0.174533, 0.523599)
bpy.context.view_layer.update()
